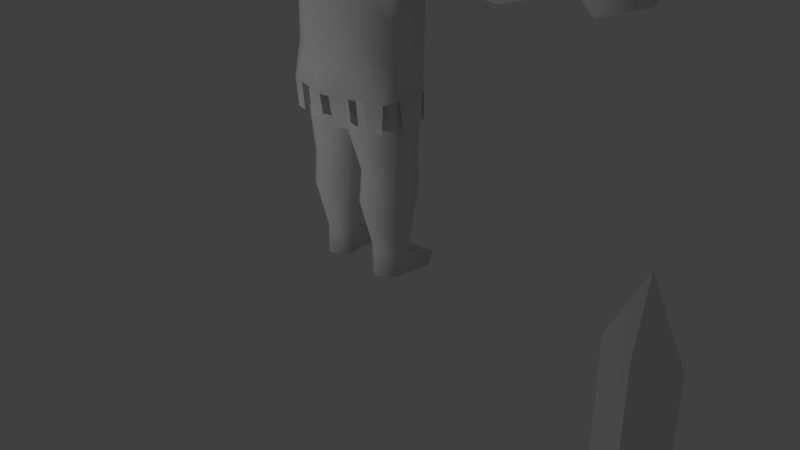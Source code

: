 # Source: 20161125-player_rigging_IK_two_legs.blend  (saved by Blender 2.77.0; exported with 4.5.12 LTS)
import bpy
from mathutils import Matrix  # noqa: F401  (used for matrix-valued properties, if any)

bpy.ops.wm.read_factory_settings(use_empty=True)
scene = bpy.context.scene
scene.name = 'Scene'

# ---- collections
col_collection_1 = bpy.data.collections.new('Collection 1'); scene.collection.children.link(col_collection_1)

# ---- world
world_world = bpy.data.worlds.new('World'); scene.world = world_world
world_world.color = (0.05088, 0.05088, 0.05088)
world_world.use_sun_shadow = False
world_world.sun_shadow_jitter_overblur = 0.0
world_world.cycles.sampling_method = 'MANUAL'

# ---- cameras
cam_camera = bpy.data.cameras.new('Camera')
cam_camera.clip_end = 100.0
cam_camera.lens = 35.0
cam_camera.sensor_width = 32.0
cam_camera.sensor_height = 18.0
cam_camera.ortho_scale = 7.314
cam_camera.dof.focus_distance = 0.0
cam_camera.dof.aperture_fstop = 128.0

# ---- lights
light_point = bpy.data.lights.new('Point', 'POINT')
light_point.transmission_factor = 0.0
light_point.energy = 100.0
light_point.shadow_buffer_clip_start = 0.5
light_point.shadow_soft_size = 0.1
light_point.shadow_maximum_resolution = 0.006
light_point.use_absolute_resolution = True
light_lamp = bpy.data.lights.new('Lamp', 'POINT')
light_lamp.transmission_factor = 0.0
light_lamp.cutoff_distance = 30.0
light_lamp.energy = 100.0
light_lamp.shadow_buffer_clip_start = 1.001
light_lamp.shadow_soft_size = 0.1
light_lamp.shadow_maximum_resolution = 0.006
light_lamp.use_absolute_resolution = True

# ---- meshes
me_sphere = bpy.data.meshes.new('Sphere')
me_sphere.from_pydata([(0.3486, -0.3095, 6.048), (0.2769, -0.4372, 4.567), (0.3578, -0.4923, 4.314), (0.3818, 0.1629, 4.32), (0.3179, -0.4611, 4.356), (0.8471, 0.04595, 2.303), (0.7697, -0.4802, 2.288), (0.4253, 0.3039, 1.312), (0.4253, 0.2904, 2.293), (0.7116, 0.1289, 1.312), (0.7745, 0.08878, 2.293), (0.7264, -0.2724, 1.311), (0.779, -0.3367, 2.293), (0.4253, -0.4338, 1.302), (0.4253, -0.5404, 2.293), (0.1353, -0.2761, 1.302), (0.076, -0.4426, 2.293), (0.1565, 0.1289, 1.312), (0.076, 0.1787, 2.293), (0.4253, 0.09396, 0.3292), (0.6487, -0.004495, 0.3292), (0.6311, -0.2014, 0.3292), (0.4253, -0.3378, 0.3292), (0.2052, -0.2014, 0.3292), (0.2326, -0.004495, 0.3292), (1.85, 0.2353, 3.913), (1.85, 0.04643, 4.241), (1.85, -0.3298, 4.231), (0.3378, -0.6227, 2.296), (1.85, -0.5134, 3.913), (1.85, -0.3298, 3.595), (0.4986, 0.3284, 2.304), (1.85, 0.04643, 3.586), (0.7252, 0.1871, 2.317), (2.864, 0.09211, 3.913), (2.864, -0.01037, 4.091), (2.864, -0.2153, 4.091), (2.864, -0.3178, 3.913), (2.864, -0.2153, 3.736), (2.864, -0.01037, 3.736), (0.3501, 0.4105, 2.296), (0.4339, 0.4183, 3.917), (0.4339, -0.6211, 3.954), (0.4339, -0.5869, 3.564), (0.4339, 0.3382, 3.564), (0.7734, -0.379, 2.734), (0.787, 0.1263, 2.734), (0.4334, 0.3333, 2.718), (0.4334, -0.5726, 2.718), (1.7, -0.4959, 3.913), (1.7, -0.3044, 3.582), (1.7, -0.3044, 4.245), (1.999, -0.4958, 3.913), (1.999, -0.3043, 4.245), (1.999, -0.3043, 3.582), (0.4253, 0.2584, 1.523), (0.7359, 0.07904, 1.523), (0.1146, 0.07904, 1.523), (0.1117, 0.08075, 1.119), (0.4253, 0.2618, 1.119), (0.7389, 0.08075, 1.119), (0.4253, 0.28, 1.889), (0.7656, 0.08356, 1.889), (0.08502, 0.1734, 1.889), (0.4253, -0.5048, 1.884), (0.7614, -0.3069, 1.889), (0.08586, -0.4369, 1.884), (0.1239, 0.03004, 0.8878), (0.7265, 0.03004, 0.8878), (0.4252, 0.204, 0.8878), (0.4252, -0.4885, 0.8922), (0.7197, -0.314, 0.898), (0.1268, -0.3162, 0.8922), (1.184, 0.2822, 3.913), (1.199, -0.5061, 3.913), (1.166, -0.3004, 3.576), (1.166, 0.08313, 3.566), (1.144, -0.2968, 4.27), (1.166, 0.07565, 4.277), (2.159, -0.4881, 3.913), (2.159, 0.09239, 3.558), (2.159, 0.09239, 4.269), (2.159, -0.2828, 4.269), (2.159, -0.2828, 3.558), (2.159, 0.2976, 3.913), (0.3346, 0.07942, 4.345), (0.4253, 0.09396, 1.049e-05), (0.6487, -0.004495, 1.049e-05), (0.6311, -0.2014, 1.049e-05), (0.4253, -0.3744, 1.049e-05), (0.2052, -0.2014, 1.049e-05), (0.2547, -0.004495, 1.049e-05), (3.015, -0.2153, 4.091), (3.015, -0.01037, 4.091), (3.015, 0.09211, 3.913), (0.4586, 0.6142, 1.049e-05), (0.6876, 0.3056, 1.049e-05), (0.2003, 0.5064, 0.02837), (3.015, -0.3178, 3.913), (3.015, -0.2153, 3.736), (3.015, -0.01037, 3.736), (3.233, -0.2888, 3.599), (3.233, 0.07421, 3.599), (3.286, -0.4703, 3.913), (3.275, -0.2888, 4.227), (3.233, 0.03593, 4.247), (3.233, 0.0965, 3.913), (3.576, -0.2345, 3.708), (3.602, 0.02933, 3.708), (3.576, -0.354, 3.915), (3.55, -0.2345, 4.122), (3.638, 0.004602, 4.122), (3.451, 0.1241, 3.885), (3.716, -0.03191, 3.874), (0.7832, -0.3147, 4.314), (0.7832, 0.1005, 4.314), (1.209, 0.3329, 3.913), (0.8012, 0.374, 3.913), (0.783, -0.3223, 3.553), (0.8508, -0.5523, 3.913), (0.783, 0.172, 3.523), (1.226, -0.5597, 3.913), (1.188, -0.3267, 3.53), (1.188, 0.1075, 3.519), (1.164, -0.3226, 4.317), (1.188, 0.09899, 4.324), (0.06643, 0.5225, 2.283), (0.7761, -0.3633, 3.158), (0.4336, 0.3347, 3.15), (0.4336, -0.5765, 3.15), (0.7859, 0.139, 3.15), (0.8262, -0.2917, 2.315), (0.5353, -0.5651, 2.299), (0.07258, -0.6687, 2.289), (0.328, 0.4184, 1.933), (0.1277, 0.5034, 1.92), (0.5409, 0.3172, 1.932), (0.7041, 0.2004, 1.94), (0.8573, -0.001357, 1.947), (0.8462, -0.2505, 1.948), (0.7349, -0.4769, 1.932), (0.5526, -0.5267, 1.943), (0.3142, -0.6102, 1.938), (0.1224, -0.6558, 1.941), (0.6806, 0.5328, 5.774), (0.3523, 0.9025, 5.541), (0.3523, 0.7598, 5.969), (0.7557, 0.196, 5.648), (0.5713, -0.3365, 5.443), (0.5815, -0.235, 5.624), (-0.005988, -1.913, 7.122), (0.3575, -0.9181, 6.58), (-0.005988, -0.4283, 6.039), (-0.005988, -0.8689, 6.647), (0.3575, -1.216, 6.797), (-0.005988, -1.167, 6.865), (0.2263, -1.559, 6.982), (-0.005988, -1.519, 7.037), (0.2263, -0.6497, 6.319), (-0.005988, -0.6094, 6.374), (0.05069, -1.16, 6.308), (0.9488, -1.944, 6.345), (0.6749, -0.8016, 6.155), (-0.01796, -0.4383, 5.927), (0.3714, -0.9534, 6.31), (0.2448, -1.462, 6.392), (0.869, -1.104, 6.239), (0.5655, -1.256, 6.394), (0.5409, -1.739, 6.406), (0.9573, -1.5, 6.304), (0.7642, -1.592, 6.417), (0.3654, -0.5778, 6.047), (-0.05089, -0.8168, 6.149), (0.1724, -0.6702, 6.161), (-0.505, 0.04408, 6.048), (-0.5782, -0.538, 5.772), (-0.3678, -0.4923, 4.314), (-0.3917, 0.1629, 4.32), (-0.3279, -0.4611, 4.356), (-0.857, 0.04595, 2.303), (-0.7797, -0.4802, 2.288), (-0.4352, 0.3039, 1.312), (-0.4352, 0.2904, 2.293), (-0.7215, 0.1289, 1.312), (-0.7845, 0.08878, 2.293), (-0.7364, -0.2724, 1.311), (-0.789, -0.3367, 2.293), (-0.4352, -0.4338, 1.302), (-0.4352, -0.5404, 2.293), (-0.1453, -0.2761, 1.302), (-0.08596, -0.4426, 2.293), (-0.1664, 0.1289, 1.312), (-0.08596, 0.1787, 2.293), (-0.4352, 0.09396, 0.3292), (-0.6587, -0.004495, 0.3292), (-0.641, -0.2014, 0.3292), (-0.4352, -0.3378, 0.3292), (-0.2152, -0.2014, 0.3292), (-0.2425, -0.004495, 0.3292), (-1.86, 0.2353, 3.913), (-1.86, 0.04643, 4.241), (-1.86, -0.3298, 4.231), (-0.3477, -0.6227, 2.296), (-1.86, -0.5134, 3.913), (-1.86, -0.3298, 3.595), (-0.5085, 0.3284, 2.304), (-1.86, 0.04643, 3.586), (-0.7352, 0.1871, 2.317), (-2.874, 0.09211, 3.913), (-2.874, -0.01037, 4.091), (-2.874, -0.2153, 4.091), (-2.874, -0.3178, 3.913), (-2.874, -0.2153, 3.736), (-2.874, -0.01037, 3.736), (-0.36, 0.4105, 2.296), (-0.4438, 0.4183, 3.917), (-0.4438, -0.6211, 3.954), (-0.4438, -0.5869, 3.564), (-0.4438, 0.3382, 3.564), (-0.7834, -0.379, 2.734), (-0.797, 0.1263, 2.734), (-0.4434, 0.3333, 2.718), (-0.4434, -0.5726, 2.718), (-1.71, -0.4959, 3.913), (-1.71, -0.3044, 3.582), (-1.71, -0.3044, 4.245), (-2.009, -0.4958, 3.913), (-2.009, -0.3043, 4.245), (-2.009, -0.3043, 3.582), (-0.4352, 0.2584, 1.523), (-0.7458, 0.07904, 1.523), (-0.1246, 0.07904, 1.523), (-0.1216, 0.08075, 1.119), (-0.4352, 0.2618, 1.119), (-0.7488, 0.08075, 1.119), (-0.4352, 0.28, 1.889), (-0.7755, 0.08356, 1.889), (-0.09498, 0.1734, 1.889), (-0.4352, -0.5048, 1.884), (-0.7714, -0.3069, 1.889), (-0.09581, -0.4369, 1.884), (-0.1339, 0.03004, 0.8878), (-0.7365, 0.03004, 0.8878), (-0.4352, 0.204, 0.8878), (-0.4352, -0.4885, 0.8922), (-0.7297, -0.314, 0.898), (-0.1368, -0.3162, 0.8922), (-1.194, 0.2822, 3.913), (-1.209, -0.5061, 3.913), (-1.176, -0.3004, 3.576), (-1.176, 0.08313, 3.566), (-1.154, -0.2968, 4.27), (-1.176, 0.07565, 4.277), (-2.169, -0.4881, 3.913), (-2.169, 0.09239, 3.558), (-2.169, 0.09239, 4.269), (-2.169, -0.2828, 4.269), (-2.169, -0.2828, 3.558), (-2.169, 0.2976, 3.913), (-0.4352, 0.09396, 1.049e-05), (-0.6587, -0.004495, 1.049e-05), (-0.641, -0.2014, 1.049e-05), (-0.4352, -0.3744, 1.049e-05), (-0.2152, -0.2014, 1.049e-05), (-0.2647, -0.004495, 1.049e-05), (-3.025, -0.2153, 4.091), (-3.025, -0.01037, 4.091), (-3.025, 0.09211, 3.913), (-0.4685, 0.6142, 1.049e-05), (-0.6975, 0.3056, 1.049e-05), (-0.2103, 0.5064, 0.02837), (-3.025, -0.3178, 3.913), (-3.025, -0.2153, 3.736), (-3.025, -0.01037, 3.736), (-3.243, -0.2888, 3.599), (-3.243, 0.07421, 3.599), (-3.296, -0.4703, 3.913), (-3.285, -0.2888, 4.227), (-3.243, 0.03593, 4.247), (-3.243, 0.0965, 3.913), (-3.586, -0.2345, 3.708), (-3.612, 0.02933, 3.708), (-3.586, -0.354, 3.915), (-3.56, -0.2345, 4.122), (-3.648, 0.004602, 4.122), (-3.461, 0.1241, 3.885), (-3.725, -0.03191, 3.874), (-0.7932, -0.3147, 4.314), (-0.7932, 0.1005, 4.314), (-1.219, 0.3329, 3.913), (-0.8112, 0.374, 3.913), (-0.793, -0.3223, 3.553), (-0.8608, -0.5523, 3.913), (-0.793, 0.172, 3.523), (-1.236, -0.5597, 3.913), (-1.198, -0.3267, 3.53), (-1.198, 0.1075, 3.519), (-1.174, -0.3226, 4.317), (-1.198, 0.09899, 4.324), (-0.07638, 0.5225, 2.283), (-0.786, -0.3633, 3.158), (-0.4435, 0.3347, 3.15), (-0.4435, -0.5765, 3.15), (-0.7959, 0.139, 3.15), (-0.8361, -0.2917, 2.315), (-0.5453, -0.5651, 2.299), (-0.08254, -0.6687, 2.289), (-0.338, 0.4184, 1.933), (-0.1376, 0.5034, 1.92), (-0.5509, 0.3172, 1.932), (-0.7141, 0.2004, 1.94), (-0.8673, -0.001357, 1.947), (-0.8562, -0.2505, 1.948), (-0.7448, -0.4769, 1.932), (-0.5625, -0.5267, 1.943), (-0.3242, -0.6102, 1.938), (-0.1324, -0.6558, 1.941), (-0.6905, 0.6375, 5.471), (-0.761, -0.006647, 5.351), (-0.7263, -0.07959, 5.537), (-0.3623, 0.9025, 5.541), (-0.7905, 0.2856, 5.403), (-0.004977, 0.04408, 6.167), (-0.004977, -0.465, 4.577), (-0.004977, -0.5602, 4.308), (-0.004977, 0.2941, 4.32), (-0.004977, 0.5554, 2.291), (-0.004977, -0.7014, 2.291), (-0.004977, 0.4741, 3.532), (-0.004977, -0.6991, 3.532), (-0.004977, 0.4935, 3.921), (-0.004977, -0.6895, 3.921), (-0.004977, -0.6772, 2.703), (-0.004977, 0.5653, 2.703), (-0.004977, -0.4755, 4.371), (-0.004977, 0.1785, 2.289), (-0.004977, -0.4427, 2.289), (-0.004977, 0.1733, 1.885), (-0.004977, -0.4371, 1.88), (-0.004977, 0.54, 3.129), (-0.004977, -0.7313, 3.13), (-0.004977, 1.067, 5.602), (-0.004977, 0.8863, 6.124), (-0.6091, -0.2332, 5.264), (-0.5812, -0.3365, 5.443), (-0.003965, -1.913, 7.122), (-0.3675, -0.9181, 6.58), (-0.003965, -0.4283, 6.039), (-0.003965, -0.8689, 6.647), (-0.3675, -1.216, 6.797), (-0.003965, -1.167, 6.865), (-0.2363, -1.559, 6.982), (-0.003965, -1.519, 7.037), (-0.2363, -0.6497, 6.319), (-0.003965, -0.6094, 6.374), (-0.06064, -1.16, 6.308), (-0.9588, -1.944, 6.345), (-0.6848, -0.8016, 6.155), (0.008005, -0.4383, 5.927), (-0.3813, -0.9534, 6.31), (-0.2548, -1.462, 6.392), (-0.879, -1.104, 6.239), (-0.5755, -1.256, 6.394), (-0.5509, -1.739, 6.406), (-0.9672, -1.5, 6.304), (-0.7742, -1.592, 6.417), (-0.3754, -0.5778, 6.047), (0.04094, -0.8168, 6.149), (-0.1823, -0.6702, 6.161), (-0.004977, 0.5441, 6.048), (-0.004977, 0.8501, 5.809), (-0.004977, 0.7766, 5.443), (-0.004977, 0.9314, 4.943), (-0.004977, 0.8344, 4.354), (0.3486, 0.3976, 6.048), (0.4811, 0.5804, 5.809), (0.5047, 0.6012, 5.443), (0.5326, 0.7075, 4.935), (0.4079, 0.6505, 4.418), (0.495, 0.04408, 6.048), (0.7315, 0.03881, 5.786), (0.7346, -0.04868, 5.44), (0.6722, -0.1543, 4.9), (0.6988, -0.1345, 5.064), (0.5587, -0.1203, 4.58), (0.7424, -0.1839, 5.286), (0.5683, -0.538, 5.772), (0.585, -0.5974, 5.459), (0.4955, -0.6039, 4.944), (0.7035, -0.2472, 5.267), (-0.004977, -0.4559, 6.048), (-0.004977, -0.7609, 5.772), (-0.004977, -0.8667, 5.443), (-0.004977, -0.7793, 4.943), (-0.004977, 0.1182, 4.522), (0.3248, 0.01298, 4.551), (-0.004977, 0.1671, 4.361), (0.7164, -0.07959, 5.537), (0.751, -0.006647, 5.351), (0.7805, 0.2856, 5.403), (0.6806, 0.6375, 5.471), (0.6751, -0.1274, 5.228), (0.8143, -0.1288, 4.888), (0.8346, -0.1634, 5.059), (0.9679, -0.1436, 5.053), (0.7266, -0.1859, 4.863), (0.8033, -0.2598, 5.298), (0.6922, -0.2528, 5.073), (0.7073, -0.2442, 4.906), (0.7899, -0.2898, 5.068), (0.9548, -0.268, 5.062), (0.9403, -0.1492, 5.224), (0.896, -0.1483, 4.913), (0.9689, -0.2091, 5.226), (0.9895, -0.214, 5.058), (0.9114, -0.2111, 4.894), (0.9361, -0.2724, 5.207), (0.867, -0.2603, 4.907), (0.7813, -0.2568, 4.894), (0.8151, -0.1965, 5.317), (0.8271, -0.1366, 5.3), (0.802, -0.1985, 4.851), (0.8345, 0.05658, 5.45), (0.8237, -0.04745, 5.27), (0.6373, -0.02851, 5.267), (0.6475, 0.07294, 5.449), (0.7832, -0.2517, 5.27), (0.5992, -0.2332, 5.264), (0.7537, -0.352, 5.45), (0.7645, -0.248, 5.63), (0.8049, -0.04368, 5.63), (0.6196, -0.03032, 5.627), (-0.3585, 0.3976, 6.048), (-0.4911, 0.5804, 5.809), (-0.5147, 0.6012, 5.443), (-0.5426, 0.7075, 4.935), (-0.4178, 0.6505, 4.418), (-0.7414, 0.03881, 5.786), (-0.7445, -0.04868, 5.44), (-0.6821, -0.1543, 4.9), (-0.7088, -0.1345, 5.064), (-0.5687, -0.1203, 4.58), (-0.7524, -0.1839, 5.286), (-0.3585, -0.3095, 6.048), (-0.595, -0.5974, 5.459), (-0.5055, -0.6039, 4.944), (-0.2869, -0.4372, 4.567), (-0.7134, -0.2472, 5.267), (-0.3348, 0.01298, 4.551), (-0.3446, 0.07942, 4.345), (-0.3623, 0.7598, 5.969), (-0.7657, 0.196, 5.648), (-0.6905, 0.5328, 5.774), (-0.6851, -0.1274, 5.228), (-0.8242, -0.1288, 4.888), (-0.8445, -0.1634, 5.059), (-0.9779, -0.1436, 5.053), (-0.7365, -0.1859, 4.863), (-0.8133, -0.2598, 5.298), (-0.7022, -0.2528, 5.073), (-0.7173, -0.2442, 4.906), (-0.7999, -0.2898, 5.068), (-0.9648, -0.268, 5.062), (-0.9503, -0.1492, 5.224), (-0.906, -0.1483, 4.913), (-0.9788, -0.2091, 5.226), (-0.9995, -0.214, 5.058), (-0.9214, -0.2111, 4.894), (-0.946, -0.2724, 5.207), (-0.8769, -0.2603, 4.907), (-0.7913, -0.2568, 4.894), (-0.8251, -0.1965, 5.317), (-0.8371, -0.1366, 5.3), (-0.812, -0.1985, 4.851), (-0.8444, 0.05658, 5.45), (-0.8336, -0.04745, 5.27), (-0.6473, -0.02851, 5.267), (-0.6575, 0.07294, 5.449), (-0.7932, -0.2517, 5.27), (-0.7636, -0.352, 5.45), (-0.7744, -0.248, 5.63), (-0.5914, -0.235, 5.624), (-0.8148, -0.04368, 5.63), (-0.6296, -0.03032, 5.627), (0.33, 0.04828, 4.46), (-0.004977, 0.1442, 4.455), (0.2987, -0.4499, 4.473), (-0.004977, -0.4706, 4.486), (-0.34, 0.04828, 4.46), (-0.3087, -0.4499, 4.473), (-1.503, -0.501, 3.913), (-1.503, -0.3024, 3.579), (-1.498, -0.3006, 4.258), (-1.527, 0.2588, 3.913), (-1.518, 0.06104, 4.259), (-1.518, 0.06478, 3.576), (1.455, -0.501, 3.913), (1.457, -0.3024, 3.579), (1.47, -0.3006, 4.258), (1.517, 0.2588, 3.913), (1.508, 0.06104, 4.259), (1.508, 0.06478, 3.576)], [], [(0, 322, 390), (85, 4, 2, 3), (396, 85, 3, 325), (4, 334, 324, 2), (130, 46, 47, 128), (120, 44, 41, 117), (42, 2, 324, 331), (40, 31, 33, 5, 131, 6, 132, 28), (127, 118, 43, 129), (61, 8, 10, 62), (62, 10, 12, 65), (65, 12, 14, 64), (64, 14, 16, 66), (18, 63, 337, 335), (63, 18, 8, 61), (59, 7, 9, 60), (60, 9, 11), (15, 17, 58), (58, 17, 7, 59), (22, 23, 90, 89), (75, 74, 121, 122), (78, 73, 116, 125), (76, 75, 122, 123), (26, 27, 53), (53, 27, 29, 52), (52, 29, 30, 54), (54, 30, 32), (36, 37, 98, 92), (129, 43, 329, 340), (127, 130, 120, 118), (43, 42, 331, 329), (115, 117, 41, 3), (328, 330, 41, 44), (119, 114, 2, 42), (339, 328, 44, 128), (119, 42, 43, 118), (326, 126, 40, 28, 133, 327), (3, 2, 114, 115), (330, 325, 3, 41), (6, 45, 48, 132), (126, 326, 333), (31, 40, 47), (5, 46, 45, 131), (133, 28, 48, 332), (30, 50, 32), (29, 49, 50, 30), (27, 51, 49, 29), (26, 51, 27), (80, 32, 25, 84), (83, 54, 32, 80), (79, 52, 54, 83), (82, 53, 52, 79), (81, 26, 53, 82), (84, 25, 26, 81), (17, 57, 55, 7), (15, 57, 17), (9, 56, 11), (7, 55, 56, 9), (67, 58, 59, 69), (72, 15, 58, 67), (70, 13, 15, 72), (71, 11, 13, 70), (68, 60, 11, 71), (69, 59, 60, 68), (57, 63, 61, 55), (15, 66, 63, 57), (13, 64, 66, 15), (11, 65, 64, 13), (56, 62, 65, 11), (55, 61, 62, 56), (19, 69, 68, 20), (20, 68, 71, 21), (21, 71, 70, 22), (22, 70, 72, 23), (23, 72, 67, 24), (24, 67, 69, 19), (501, 76, 73, 499), (497, 75, 76, 501), (496, 74, 75, 497), (498, 77, 74, 496), (500, 78, 77, 498), (499, 73, 78, 500), (34, 84, 81, 35), (35, 81, 82, 36), (36, 82, 79, 37), (37, 79, 83, 38), (38, 83, 80, 39), (39, 80, 84, 34), (486, 487, 334, 4), (485, 484, 85, 396), (484, 486, 4, 85), (63, 66, 338, 337), (66, 16, 336, 338), (89, 90, 91, 86), (20, 21, 88, 87), (34, 35, 93, 94), (23, 24, 91, 90), (21, 22, 89, 88), (94, 93, 105, 106), (91, 24, 97), (19, 95, 97, 24), (86, 91, 97, 95), (20, 96, 95, 19), (20, 87, 96), (87, 86, 95, 96), (39, 34, 94, 100), (38, 39, 100, 99), (35, 36, 92, 93), (37, 38, 99, 98), (101, 102, 108, 107), (92, 98, 103, 104), (99, 100, 102, 101), (93, 92, 104, 105), (100, 94, 106, 102), (98, 99, 101, 103), (102, 106, 112, 108), (105, 104, 110, 111), (103, 101, 107, 109), (106, 105, 111, 112), (104, 103, 109, 110), (109, 113, 110), (111, 110, 113), (111, 113, 112), (112, 113, 108), (108, 113, 107), (109, 107, 113), (116, 117, 115, 125), (125, 115, 114, 124), (124, 114, 119, 121), (121, 119, 118, 122), (122, 118, 120, 123), (123, 120, 117, 116), (74, 77, 124, 121), (73, 76, 123, 116), (77, 78, 125, 124), (47, 46, 33, 31), (5, 33, 46), (40, 126, 333, 47), (333, 339, 128, 47), (45, 46, 130, 127), (48, 129, 340, 332), (45, 127, 129, 48), (120, 130, 128, 44), (131, 45, 6), (132, 48, 28), (133, 332, 327), (126, 40, 134, 135), (31, 33, 137, 136), (5, 131, 139, 138), (6, 132, 141, 140), (28, 133, 143, 142), (152, 159, 158), (155, 154, 151, 153), (157, 156, 154, 155), (156, 157, 150), (153, 151, 158, 159), (163, 173, 171), (163, 172, 173), (165, 167, 164, 160), (167, 166, 162, 164), (170, 169, 166, 167), (168, 170, 167, 165), (169, 170, 161), (168, 161, 170), (160, 164, 173, 172), (164, 162, 171, 173), (86, 87, 88, 89), (432, 174, 322), (174, 443, 322), (437, 175, 443, 174), (443, 390, 322), (449, 177, 176, 178), (396, 325, 177, 449), (178, 176, 324, 334), (303, 301, 221, 220), (293, 290, 215, 218), (216, 331, 324, 176), (214, 202, 305, 180, 304, 179, 207, 205), (300, 302, 217, 291), (235, 236, 184, 182), (236, 239, 186, 184), (239, 238, 188, 186), (238, 240, 190, 188), (192, 335, 337, 237), (237, 235, 182, 192), (233, 234, 183, 181), (234, 185, 183), (189, 232, 191), (232, 233, 181, 191), (196, 262, 263, 197), (249, 295, 294, 248), (252, 298, 289, 247), (250, 296, 295, 249), (200, 227, 201), (227, 226, 203, 201), (226, 228, 204, 203), (228, 206, 204), (210, 265, 271, 211), (302, 340, 329, 217), (300, 291, 293, 303), (217, 329, 331, 216), (288, 177, 215, 290), (328, 218, 215, 330), (292, 216, 176, 287), (339, 301, 218, 328), (292, 291, 217, 216), (326, 327, 306, 202, 214, 299), (177, 288, 287, 176), (330, 215, 177, 325), (180, 305, 222, 219), (299, 333, 326), (205, 221, 214), (179, 304, 219, 220), (306, 332, 222, 202), (204, 206, 224), (203, 204, 224, 223), (201, 203, 223, 225), (200, 201, 225), (254, 258, 199, 206), (257, 254, 206, 228), (253, 257, 228, 226), (256, 253, 226, 227), (255, 256, 227, 200), (258, 255, 200, 199), (191, 181, 229, 231), (189, 191, 231), (183, 185, 230), (181, 183, 230, 229), (241, 243, 233, 232), (246, 241, 232, 189), (244, 246, 189, 187), (245, 244, 187, 185), (242, 245, 185, 234), (243, 242, 234, 233), (231, 229, 235, 237), (189, 231, 237, 240), (187, 189, 240, 238), (185, 187, 238, 239), (230, 185, 239, 236), (229, 230, 236, 235), (193, 194, 242, 243), (194, 195, 245, 242), (195, 196, 244, 245), (196, 197, 246, 244), (197, 198, 241, 246), (198, 193, 243, 241), (495, 493, 247, 250), (491, 495, 250, 249), (490, 491, 249, 248), (492, 490, 248, 251), (494, 492, 251, 252), (493, 494, 252, 247), (208, 209, 255, 258), (209, 210, 256, 255), (210, 211, 253, 256), (211, 212, 257, 253), (212, 213, 254, 257), (213, 208, 258, 254), (489, 178, 334, 487), (488, 449, 178, 489), (237, 337, 338, 240), (240, 338, 336, 190), (262, 259, 264, 263), (194, 260, 261, 195), (208, 267, 266, 209), (197, 263, 264, 198), (195, 261, 262, 196), (267, 279, 278, 266), (264, 270, 198), (193, 198, 270, 268), (259, 268, 270, 264), (194, 193, 268, 269), (194, 269, 260), (260, 269, 268, 259), (213, 273, 267, 208), (212, 272, 273, 213), (209, 266, 265, 210), (211, 271, 272, 212), (274, 280, 281, 275), (265, 277, 276, 271), (272, 274, 275, 273), (266, 278, 277, 265), (273, 275, 279, 267), (271, 276, 274, 272), (275, 281, 285, 279), (278, 284, 283, 277), (276, 282, 280, 274), (279, 285, 284, 278), (277, 283, 282, 276), (282, 283, 286), (284, 286, 283), (284, 285, 286), (285, 281, 286), (281, 280, 286), (282, 286, 280), (289, 298, 288, 290), (298, 297, 287, 288), (297, 294, 292, 287), (294, 295, 291, 292), (295, 296, 293, 291), (296, 289, 290, 293), (248, 294, 297, 251), (247, 289, 296, 250), (251, 297, 298, 252), (221, 205, 207, 220), (179, 220, 207), (214, 221, 333, 299), (333, 221, 301, 339), (219, 300, 303, 220), (222, 332, 340, 302), (219, 222, 302, 300), (293, 218, 301, 303), (304, 180, 219), (305, 202, 222), (306, 327, 332), (299, 308, 307, 214), (205, 309, 310, 207), (179, 311, 312, 304), (180, 313, 314, 305), (202, 315, 316, 306), (347, 353, 354), (350, 348, 346, 349), (352, 350, 349, 351), (351, 345, 352), (348, 354, 353, 346), (358, 366, 368), (358, 368, 367), (360, 355, 359, 362), (362, 359, 357, 361), (365, 362, 361, 364), (363, 360, 362, 365), (364, 356, 365), (363, 365, 356), (355, 367, 368, 359), (359, 368, 366, 357), (259, 262, 261, 260), (373, 372, 377, 378), (371, 370, 375, 376), (369, 322, 374), (373, 378, 395, 394), (372, 371, 376, 377), (370, 369, 374, 375), (1, 384, 405, 408), (376, 375, 380, 381), (374, 322, 379), (378, 384, 395), (384, 378, 382, 405), (375, 374, 379, 380), (378, 377, 383, 382), (381, 380, 386, 387), (379, 322, 0), (381, 387, 389, 385), (380, 379, 0, 386), (1, 388, 393, 323), (387, 386, 391, 392), (388, 387, 392, 393), (386, 0, 390, 391), (384, 1, 395), (145, 146, 144, 400), (399, 147, 397, 398), (341, 342, 146, 145), (399, 400, 144, 147), (420, 419, 413, 411), (409, 418, 417, 410), (402, 403, 404, 412), (406, 409, 410, 416), (387, 388, 407, 389), (377, 376, 401, 383), (388, 1, 408, 407), (376, 381, 385, 401), (412, 404, 414, 415), (404, 411, 413, 414), (415, 414, 410, 417), (414, 413, 416, 410), (415, 421, 402, 412), (419, 406, 416, 413), (403, 420, 411, 404), (408, 405, 421, 418), (383, 401, 420, 403), (382, 383, 403, 402), (389, 407, 409, 406), (407, 408, 418, 409), (385, 389, 406, 419), (401, 385, 419, 420), (417, 418, 421, 415), (382, 402, 421, 405), (422, 423, 424, 425), (423, 426, 427, 424), (426, 428, 148, 427), (428, 429, 149, 148), (429, 430, 431, 149), (430, 422, 425, 431), (422, 430, 429, 428, 426, 423), (373, 436, 435, 372), (371, 434, 433, 370), (369, 432, 322), (373, 394, 448, 436), (372, 435, 434, 371), (370, 433, 432, 369), (446, 460, 457, 441), (434, 438, 437, 433), (436, 448, 441), (441, 457, 439, 436), (433, 437, 174, 432), (436, 439, 440, 435), (438, 444, 175, 437), (438, 442, 447, 444), (446, 323, 393, 445), (444, 392, 391, 175), (445, 393, 392, 444), (175, 391, 390, 443), (441, 448, 446), (485, 396, 449, 488), (320, 317, 452, 450), (321, 318, 319, 451), (341, 320, 450, 342), (321, 451, 452, 317), (472, 463, 465, 471), (461, 462, 469, 470), (454, 464, 456, 455), (458, 468, 462, 461), (444, 447, 459, 445), (435, 440, 453, 434), (445, 459, 460, 446), (434, 453, 442, 438), (464, 467, 466, 456), (456, 466, 465, 463), (467, 469, 462, 466), (466, 462, 468, 465), (467, 464, 454, 473), (471, 465, 468, 458), (455, 456, 463, 472), (460, 470, 473, 457), (440, 455, 472, 453), (439, 454, 455, 440), (447, 458, 461, 459), (459, 461, 470, 460), (442, 471, 458, 447), (453, 472, 471, 442), (469, 467, 473, 470), (439, 457, 473, 454), (474, 477, 476, 475), (475, 476, 343, 478), (478, 343, 344, 479), (479, 344, 481, 480), (480, 481, 483, 482), (482, 483, 477, 474), (474, 475, 478, 479, 480, 482), (394, 485, 488, 448), (448, 488, 489, 446), (446, 489, 487, 323), (395, 1, 486, 484), (394, 395, 484, 485), (1, 323, 487, 486), (199, 200, 494, 493), (200, 225, 492, 494), (225, 223, 490, 492), (223, 224, 491, 490), (224, 206, 495, 491), (206, 199, 493, 495), (25, 499, 500, 26), (26, 500, 498, 51), (51, 498, 496, 49), (49, 496, 497, 50), (50, 497, 501, 32), (32, 501, 499, 25)])
me_sphere.polygons.foreach_set('use_smooth', [1, 1, 1, 1, 1, 1, 1, 1, 1, 1, 1, 1, 1, 1, 1, 1, 1, 1, 1, 1, 1, 1, 1, 1, 1, 1, 1, 1, 1, 1, 1, 1, 1, 1, 1, 1, 1, 1, 1, 1, 1, 1, 1, 1, 1, 1, 1, 1, 1, 1, 1, 1, 1, 1, 1, 1, 1, 1, 1, 1, 1, 1, 1, 1, 1, 1, 1, 1, 1, 1, 1, 1, 1, 1, 1, 1, 1, 1, 1, 1, 1, 1, 1, 1, 1, 1, 1, 1, 1, 1, 1, 1, 1, 1, 1, 1, 1, 1, 1, 1, 1, 1, 1, 1, 1, 1, 1, 1, 1, 1, 1, 1, 1, 1, 1, 1, 1, 1, 1, 1, 1, 1, 1, 1, 1, 1, 1, 1, 1, 1, 1, 1, 1, 1, 1, 1, 1, 1, 1, 1, 1, 1, 1, 1, 1, 1, 1, 1, 1, 1, 1, 0, 0, 0, 0, 0, 0, 0, 0, 0, 0, 0, 0, 0, 0, 0, 1, 1, 1, 1, 1, 1, 1, 1, 1, 1, 1, 1, 1, 1, 1, 1, 1, 1, 1, 1, 1, 1, 1, 1, 1, 1, 1, 1, 1, 1, 1, 1, 1, 1, 1, 1, 1, 1, 1, 1, 1, 1, 1, 1, 1, 1, 1, 1, 1, 1, 1, 1, 1, 1, 1, 1, 1, 1, 1, 1, 1, 1, 1, 1, 1, 1, 1, 1, 1, 1, 1, 1, 1, 1, 1, 1, 1, 1, 1, 1, 1, 1, 1, 1, 1, 1, 1, 1, 1, 1, 1, 1, 1, 1, 1, 1, 1, 1, 1, 1, 1, 1, 1, 1, 1, 1, 1, 1, 1, 1, 1, 1, 1, 1, 1, 1, 1, 1, 1, 1, 1, 1, 1, 1, 1, 1, 1, 1, 1, 1, 1, 1, 1, 1, 1, 1, 1, 1, 1, 1, 1, 1, 1, 1, 1, 1, 1, 1, 1, 1, 1, 1, 1, 1, 0, 0, 0, 0, 0, 0, 0, 0, 0, 0, 0, 0, 0, 0, 0, 1, 1, 1, 1, 1, 1, 1, 1, 1, 1, 1, 1, 1, 1, 1, 1, 1, 1, 1, 1, 1, 1, 1, 1, 1, 1, 1, 1, 1, 1, 1, 1, 1, 1, 1, 1, 1, 1, 1, 1, 1, 1, 1, 1, 1, 1, 1, 1, 1, 1, 1, 0, 0, 0, 0, 0, 0, 0, 1, 1, 1, 1, 1, 1, 1, 1, 1, 1, 1, 1, 1, 1, 1, 1, 1, 1, 1, 1, 1, 1, 1, 1, 1, 1, 1, 1, 1, 1, 1, 1, 1, 1, 1, 1, 1, 1, 1, 1, 1, 1, 1, 1, 1, 1, 1, 1, 0, 0, 0, 0, 0, 0, 0, 1, 1, 1, 1, 1, 1, 1, 1, 1, 1, 1, 1, 1, 1, 1, 1, 1, 1])
_uv = me_sphere.uv_layers.new(name='UVMap')
_uv.uv.foreach_set('vector', [0.5239, 0.3144, 0.5892, 0.3513, 0.5083, 0.3664, 0.2455, 0.3877, 0.1686, 0.3967, 0.1641, 0.3842, 0.2547, 0.3764, 0.2844, 0.4251, 0.2455, 0.3877, 0.2547, 0.3764, 0.3027, 0.4119, 0.1686, 0.3967, 0.1303, 0.4317, 0.1164, 0.4162, 0.1641, 0.3842, 0.2486, 0.2117, 0.2503, 0.1466, 0.3162, 0.1494, 0.3095, 0.2168, 0.2471, 0.265, 0.3, 0.2766, 0.2901, 0.3247, 0.2545, 0.3068, 0.1397, 0.3356, 0.1641, 0.3842, 0.1164, 0.4162, 0.07731, 0.3588, 0.5553, 0.7956, 0.531, 0.7962, 0.4927, 0.7951, 0.4675, 0.7863, 0.4457, 0.7431, 0.4389, 0.7155, 0.4621, 0.6883, 0.4824, 0.667, 0.1753, 0.2122, 0.1858, 0.2658, 0.1249, 0.2811, 0.114, 0.2197, 0.813, 0.5903, 0.8085, 0.6499, 0.7524, 0.648, 0.7535, 0.5911, 0.7535, 0.5911, 0.7524, 0.648, 0.693, 0.6471, 0.6978, 0.5903, 0.6978, 0.5903, 0.693, 0.6471, 0.6358, 0.6425, 0.6428, 0.5854, 0.6428, 0.5854, 0.6358, 0.6425, 0.5856, 0.6351, 0.5949, 0.5787, 0.8576, 0.6586, 0.8793, 0.5905, 0.8927, 0.5999, 0.8684, 0.6619, 0.8793, 0.5905, 0.8576, 0.6586, 0.8085, 0.6499, 0.813, 0.5903, 0.7978, 0.4777, 0.8024, 0.5024, 0.7588, 0.5073, 0.7512, 0.4819, 0.7512, 0.4819, 0.7588, 0.5073, 0.7028, 0.5076, 0.8991, 0.467, 0.8455, 0.492, 0.8435, 0.4631, 0.8435, 0.4631, 0.8455, 0.492, 0.8024, 0.5024, 0.7978, 0.4777, 0.8367, 0.8015, 0.8095, 0.7764, 0.8415, 0.7418, 0.871, 0.7688, 0.3959, 0.5721, 0.3337, 0.5529, 0.3366, 0.5439, 0.3989, 0.5656, 0.2001, 0.5377, 0.1301, 0.5535, 0.1269, 0.5464, 0.1991, 0.528, 0.4426, 0.6032, 0.3959, 0.5721, 0.3989, 0.5656, 0.4507, 0.5985, 0.2151, 0.6457, 0.2653, 0.6439, 0.2615, 0.6625, 0.2615, 0.6625, 0.2653, 0.6439, 0.3112, 0.6501, 0.3074, 0.668, 0.3074, 0.668, 0.3112, 0.6501, 0.3552, 0.6626, 0.352, 0.6812, 0.352, 0.6812, 0.3552, 0.6626, 0.3996, 0.6806, 0.02021, 0.9121, 0.02114, 0.8804, 0.04414, 0.8812, 0.04478, 0.9141, 0.114, 0.2197, 0.1249, 0.2811, 0.05544, 0.2962, 0.04001, 0.2305, 0.1753, 0.2122, 0.2486, 0.2117, 0.2471, 0.265, 0.1858, 0.2658, 0.1249, 0.2811, 0.1397, 0.3356, 0.07731, 0.3588, 0.05544, 0.2962, 0.2321, 0.3395, 0.2545, 0.3068, 0.2901, 0.3247, 0.2547, 0.3764, 0.3701, 0.2914, 0.3475, 0.3529, 0.2901, 0.3247, 0.3, 0.2766, 0.1795, 0.3116, 0.1997, 0.3447, 0.1641, 0.3842, 0.1397, 0.3356, 0.3864, 0.2253, 0.3701, 0.2914, 0.3, 0.2766, 0.3095, 0.2168, 0.1795, 0.3116, 0.1397, 0.3356, 0.1249, 0.2811, 0.1858, 0.2658, 0.6097, 0.7879, 0.5984, 0.789, 0.5553, 0.7956, 0.4824, 0.667, 0.5119, 0.6422, 0.5191, 0.6326, 0.2547, 0.3764, 0.1641, 0.3842, 0.1997, 0.3447, 0.2321, 0.3395, 0.3475, 0.3529, 0.3027, 0.4119, 0.2547, 0.3764, 0.2901, 0.3247, 0.1509, 0.07373, 0.1685, 0.1466, 0.1047, 0.1519, 0.111, 0.08155, 0.3905, 0.08567, 0.4037, 0.08912, 0.3966, 0.1558, 0.3126, 0.08128, 0.3404, 0.0824, 0.3162, 0.1494, 0.2384, 0.07566, 0.2503, 0.1466, 0.1685, 0.1466, 0.183, 0.0773, 0.03376, 0.09132, 0.07763, 0.08592, 0.1047, 0.1519, 0.03137, 0.1605, 0.3552, 0.6626, 0.3646, 0.6452, 0.3996, 0.6806, 0.3112, 0.6501, 0.3153, 0.6306, 0.3646, 0.6452, 0.3552, 0.6626, 0.2653, 0.6439, 0.2629, 0.6237, 0.3153, 0.6306, 0.3112, 0.6501, 0.2151, 0.6457, 0.2629, 0.6237, 0.2653, 0.6439, 0.1297, 0.7132, 0.1163, 0.6751, 0.1637, 0.6566, 0.1756, 0.6956, 0.348, 0.7007, 0.352, 0.6812, 0.3996, 0.6806, 0.3895, 0.7191, 0.3037, 0.6862, 0.3074, 0.668, 0.352, 0.6812, 0.348, 0.7007, 0.2581, 0.6818, 0.2615, 0.6625, 0.3074, 0.668, 0.3037, 0.6862, 0.2181, 0.6833, 0.2151, 0.6457, 0.2615, 0.6625, 0.2581, 0.6818, 0.1756, 0.6956, 0.1637, 0.6566, 0.2151, 0.6457, 0.2181, 0.6833, 0.8455, 0.492, 0.8639, 0.5213, 0.8076, 0.5332, 0.8024, 0.5024, 0.8991, 0.467, 0.8639, 0.5213, 0.8455, 0.492, 0.7588, 0.5073, 0.7538, 0.5373, 0.7028, 0.5076, 0.8024, 0.5024, 0.8076, 0.5332, 0.7538, 0.5373, 0.7588, 0.5073, 0.836, 0.4321, 0.8435, 0.4631, 0.7978, 0.4777, 0.7914, 0.4463, 0.8795, 0.4114, 0.8991, 0.467, 0.8435, 0.4631, 0.836, 0.4321, 0.6615, 0.4462, 0.6535, 0.5018, 0.6066, 0.4937, 0.6169, 0.4363, 0.7027, 0.4527, 0.7028, 0.5076, 0.6535, 0.5018, 0.6615, 0.4462, 0.7458, 0.4518, 0.7512, 0.4819, 0.7028, 0.5076, 0.7027, 0.4527, 0.7914, 0.4463, 0.7978, 0.4777, 0.7512, 0.4819, 0.7458, 0.4518, 0.8639, 0.5213, 0.8793, 0.5905, 0.813, 0.5903, 0.8076, 0.5332, 0.8991, 0.467, 0.9631, 0.5265, 0.8793, 0.5905, 0.8639, 0.5213, 0.6535, 0.5018, 0.6428, 0.5854, 0.5949, 0.5787, 0.6066, 0.4937, 0.7028, 0.5076, 0.6978, 0.5903, 0.6428, 0.5854, 0.6535, 0.5018, 0.7538, 0.5373, 0.7535, 0.5911, 0.6978, 0.5903, 0.7028, 0.5076, 0.8076, 0.5332, 0.813, 0.5903, 0.7535, 0.5911, 0.7538, 0.5373, 0.7735, 0.3707, 0.7914, 0.4463, 0.7458, 0.4518, 0.7403, 0.3761, 0.7403, 0.3761, 0.7458, 0.4518, 0.7027, 0.4527, 0.7132, 0.3764, 0.7132, 0.3764, 0.7027, 0.4527, 0.6615, 0.4462, 0.6787, 0.3718, 0.6787, 0.3718, 0.6615, 0.4462, 0.6169, 0.4363, 0.6444, 0.3599, 0.8269, 0.3483, 0.8795, 0.4114, 0.836, 0.4321, 0.802, 0.3612, 0.802, 0.3612, 0.836, 0.4321, 0.7914, 0.4463, 0.7735, 0.3707, 0.09548, 0.6326, 0.07461, 0.59, 0.1301, 0.5535, 0.1469, 0.605, 0.3803, 0.6087, 0.3959, 0.5721, 0.4426, 0.6032, 0.4211, 0.6419, 0.3245, 0.5917, 0.3337, 0.5529, 0.3959, 0.5721, 0.3803, 0.6087, 0.2639, 0.5791, 0.2649, 0.5344, 0.3337, 0.5529, 0.3245, 0.5917, 0.2076, 0.5917, 0.2001, 0.5377, 0.2649, 0.5344, 0.2639, 0.5791, 0.1469, 0.605, 0.1301, 0.5535, 0.2001, 0.5377, 0.2076, 0.5917, 0.2065, 0.7757, 0.1756, 0.6956, 0.2181, 0.6833, 0.2323, 0.7692, 0.2323, 0.7692, 0.2181, 0.6833, 0.2581, 0.6818, 0.2583, 0.7673, 0.2583, 0.7673, 0.2581, 0.6818, 0.3037, 0.6862, 0.284, 0.7705, 0.284, 0.7705, 0.3037, 0.6862, 0.348, 0.7007, 0.3085, 0.7792, 0.3085, 0.7792, 0.348, 0.7007, 0.3895, 0.7191, 0.3312, 0.793, 0.1838, 0.7878, 0.1297, 0.7132, 0.1756, 0.6956, 0.2065, 0.7757, 0.8158, 0.2684, 0.8223, 0.3108, 0.8123, 0.3119, 0.8024, 0.2708, 0.7579, 0.1381, 0.7921, 0.1846, 0.7758, 0.1885, 0.7489, 0.1429, 0.7921, 0.1846, 0.8158, 0.2684, 0.8024, 0.2708, 0.7758, 0.1885, 0.8793, 0.5905, 0.9631, 0.5265, 0.9723, 0.5384, 0.8927, 0.5999, 0.5949, 0.5787, 0.5856, 0.6351, 0.5745, 0.633, 0.5824, 0.5763, 0.9335, 0.6381, 0.9662, 0.6611, 0.9607, 0.6896, 0.9371, 0.705, 0.8775, 0.8503, 0.8594, 0.8286, 0.8955, 0.7985, 0.9136, 0.8202, 0.2926, 0.8783, 0.2933, 0.9104, 0.2696, 0.9109, 0.2687, 0.8786, 0.8444, 0.9225, 0.8705, 0.9112, 0.8898, 0.9543, 0.8631, 0.9657, 0.8594, 0.8286, 0.8367, 0.8015, 0.871, 0.7688, 0.8955, 0.7985, 0.2687, 0.8786, 0.2696, 0.9109, 0.2331, 0.9331, 0.2338, 0.8792, 0.8898, 0.9543, 0.8705, 0.9112, 0.9424, 0.9257, 0.8858, 0.8843, 0.9624, 0.8908, 0.9424, 0.9257, 0.8705, 0.9112, 0.9371, 0.705, 0.9607, 0.6896, 0.9718, 0.7484, 0.9355, 0.7657, 0.8775, 0.8503, 0.9335, 0.844, 0.9624, 0.8908, 0.8858, 0.8843, 0.8775, 0.8503, 0.9136, 0.8202, 0.9335, 0.844, 0.9044, 0.6926, 0.9371, 0.705, 0.9355, 0.7657, 0.9005, 0.7234, 0.2923, 0.8461, 0.2926, 0.8783, 0.2687, 0.8786, 0.2685, 0.8463, 0.022, 0.849, 0.01864, 0.8196, 0.03979, 0.8165, 0.04588, 0.8483, 0.01669, 0.9443, 0.02021, 0.9121, 0.04478, 0.9141, 0.04052, 0.9469, 0.02114, 0.8804, 0.022, 0.849, 0.04588, 0.8483, 0.04414, 0.8812, 0.08065, 0.845, 0.07947, 0.7973, 0.1365, 0.8096, 0.1289, 0.8487, 0.04478, 0.9141, 0.04414, 0.8812, 0.08696, 0.8812, 0.0847, 0.9186, 0.04588, 0.8483, 0.03979, 0.8165, 0.07947, 0.7973, 0.08065, 0.845, 0.04052, 0.9469, 0.04478, 0.9141, 0.0847, 0.9186, 0.07884, 0.9608, 0.2685, 0.8463, 0.2687, 0.8786, 0.2338, 0.8792, 0.2295, 0.8292, 0.04414, 0.8812, 0.04588, 0.8483, 0.08065, 0.845, 0.08696, 0.8812, 0.2295, 0.8292, 0.2338, 0.8792, 0.2006, 0.876, 0.1721, 0.8504, 0.07884, 0.9608, 0.0847, 0.9186, 0.1261, 0.9159, 0.1418, 0.9508, 0.08696, 0.8812, 0.08065, 0.845, 0.1289, 0.8487, 0.1193, 0.8813, 0.2338, 0.8792, 0.2331, 0.9331, 0.1684, 0.9132, 0.2006, 0.876, 0.0847, 0.9186, 0.08696, 0.8812, 0.1193, 0.8813, 0.1261, 0.9159, 0.1193, 0.8813, 0.1601, 0.8772, 0.1261, 0.9159, 0.1684, 0.9132, 0.1261, 0.9159, 0.1601, 0.8772, 0.1684, 0.9132, 0.1601, 0.8772, 0.2006, 0.876, 0.2006, 0.876, 0.1601, 0.8772, 0.1721, 0.8504, 0.1721, 0.8504, 0.1601, 0.8772, 0.1289, 0.8487, 0.1193, 0.8813, 0.1289, 0.8487, 0.1601, 0.8772, 0.1269, 0.5464, 0.1068, 0.4774, 0.1962, 0.4601, 0.1991, 0.528, 0.1991, 0.528, 0.1962, 0.4601, 0.2704, 0.4624, 0.2657, 0.5271, 0.2657, 0.5271, 0.2704, 0.4624, 0.3542, 0.4842, 0.3366, 0.5439, 0.3366, 0.5439, 0.3542, 0.4842, 0.4286, 0.5096, 0.3989, 0.5656, 0.3989, 0.5656, 0.4286, 0.5096, 0.4931, 0.5512, 0.4507, 0.5985, 0.06508, 0.5848, 0.02998, 0.5131, 0.1068, 0.4774, 0.1269, 0.5464, 0.3337, 0.5529, 0.2649, 0.5344, 0.2657, 0.5271, 0.3366, 0.5439, 0.1301, 0.5535, 0.07461, 0.59, 0.06508, 0.5848, 0.1269, 0.5464, 0.2649, 0.5344, 0.2001, 0.5377, 0.1991, 0.528, 0.2657, 0.5271, 0.3162, 0.1494, 0.2503, 0.1466, 0.2686, 0.0798, 0.3126, 0.08128, 0.2384, 0.07566, 0.2686, 0.0798, 0.2503, 0.1466, 0.3404, 0.0824, 0.3905, 0.08567, 0.3966, 0.1558, 0.3162, 0.1494, 0.3966, 0.1558, 0.3864, 0.2253, 0.3095, 0.2168, 0.3162, 0.1494, 0.1685, 0.1466, 0.2503, 0.1466, 0.2486, 0.2117, 0.1753, 0.2122, 0.1047, 0.1519, 0.114, 0.2197, 0.04001, 0.2305, 0.03137, 0.1605, 0.1685, 0.1466, 0.1753, 0.2122, 0.114, 0.2197, 0.1047, 0.1519, 0.2471, 0.265, 0.2486, 0.2117, 0.3095, 0.2168, 0.3, 0.2766, 0.183, 0.0773, 0.1685, 0.1466, 0.1509, 0.07373, 0.111, 0.08155, 0.1047, 0.1519, 0.07763, 0.08592, 0.03376, 0.09132, 0.03137, 0.1605, 0.02015, 0.09374, 0.3903, 0.08583, 0.341, 0.08258, 0.3511, 0.02465, 0.3863, 0.02642, 0.3129, 0.08075, 0.268, 0.07897, 0.2777, 0.0161, 0.3115, 0.01773, 0.2396, 0.07441, 0.1834, 0.0777, 0.1889, 0.01647, 0.2304, 0.01533, 0.1498, 0.07473, 0.1112, 0.08167, 0.1082, 0.02531, 0.1375, 0.01983, 0.07766, 0.08484, 0.0342, 0.09094, 0.03295, 0.03362, 0.06455, 0.02775, 0.56, 0.9629, 0.5059, 0.9689, 0.5063, 0.9343, 0.3993, 0.971, 0.3993, 0.9177, 0.452, 0.9177, 0.452, 0.971, 0.3433, 0.9689, 0.3429, 0.9343, 0.3993, 0.9177, 0.3993, 0.971, 0.3429, 0.9343, 0.3433, 0.9689, 0.2858, 0.9629, 0.452, 0.971, 0.452, 0.9177, 0.5063, 0.9343, 0.5059, 0.9689, 0.8137, 0.8963, 0.7593, 0.8965, 0.762, 0.8618, 0.8137, 0.8963, 0.762, 0.9348, 0.7593, 0.8965, 0.6539, 0.951, 0.6547, 0.8967, 0.7065, 0.8964, 0.7073, 0.951, 0.6547, 0.8967, 0.6539, 0.8433, 0.7074, 0.8434, 0.7065, 0.8964, 0.5998, 0.8967, 0.5971, 0.8619, 0.6539, 0.8433, 0.6547, 0.8967, 0.5972, 0.935, 0.5998, 0.8967, 0.6547, 0.8967, 0.6539, 0.951, 0.5971, 0.8619, 0.5998, 0.8967, 0.5419, 0.8966, 0.5972, 0.935, 0.5419, 0.8966, 0.5998, 0.8967, 0.7073, 0.951, 0.7065, 0.8964, 0.7593, 0.8965, 0.762, 0.9348, 0.7065, 0.8964, 0.7074, 0.8434, 0.762, 0.8618, 0.7593, 0.8965, 0.9371, 0.705, 0.9044, 0.6926, 0.9054, 0.6644, 0.9335, 0.6381, 0.6074, 0.2788, 0.5609, 0.2848, 0.5892, 0.3513, 0.5609, 0.2848, 0.5239, 0.3144, 0.5892, 0.3513, 0.544, 0.2459, 0.4816, 0.2822, 0.5239, 0.3144, 0.5609, 0.2848, 0.5239, 0.3144, 0.5083, 0.3664, 0.5892, 0.3513, 0.2455, 0.3877, 0.2547, 0.3764, 0.1641, 0.3842, 0.1686, 0.3967, 0.2844, 0.4251, 0.3027, 0.4119, 0.2547, 0.3764, 0.2455, 0.3877, 0.1686, 0.3967, 0.1641, 0.3842, 0.1164, 0.4162, 0.1303, 0.4317, 0.2486, 0.2117, 0.3095, 0.2168, 0.3162, 0.1494, 0.2503, 0.1466, 0.2471, 0.265, 0.2545, 0.3068, 0.2901, 0.3247, 0.3, 0.2766, 0.1397, 0.3356, 0.07731, 0.3588, 0.1164, 0.4162, 0.1641, 0.3842, 0.5553, 0.7956, 0.4824, 0.667, 0.4621, 0.6883, 0.4389, 0.7155, 0.4457, 0.7431, 0.4675, 0.7863, 0.4927, 0.7951, 0.531, 0.7962, 0.1753, 0.2122, 0.114, 0.2197, 0.1249, 0.2811, 0.1858, 0.2658, 0.813, 0.5903, 0.7535, 0.5911, 0.7524, 0.648, 0.8085, 0.6499, 0.7535, 0.5911, 0.6978, 0.5903, 0.693, 0.6471, 0.7524, 0.648, 0.6978, 0.5903, 0.6428, 0.5854, 0.6358, 0.6425, 0.693, 0.6471, 0.6428, 0.5854, 0.5949, 0.5787, 0.5856, 0.6351, 0.6358, 0.6425, 0.8576, 0.6586, 0.8684, 0.6619, 0.8927, 0.5999, 0.8793, 0.5905, 0.8793, 0.5905, 0.813, 0.5903, 0.8085, 0.6499, 0.8576, 0.6586, 0.7978, 0.4777, 0.7512, 0.4819, 0.7588, 0.5073, 0.8024, 0.5024, 0.7512, 0.4819, 0.7028, 0.5076, 0.7588, 0.5073, 0.8991, 0.467, 0.8435, 0.4631, 0.8455, 0.492, 0.8435, 0.4631, 0.7978, 0.4777, 0.8024, 0.5024, 0.8455, 0.492, 0.8367, 0.8015, 0.871, 0.7688, 0.8415, 0.7418, 0.8095, 0.7764, 0.3959, 0.5721, 0.3989, 0.5656, 0.3366, 0.5439, 0.3337, 0.5529, 0.2001, 0.5377, 0.1991, 0.528, 0.1269, 0.5464, 0.1301, 0.5535, 0.4426, 0.6032, 0.4507, 0.5985, 0.3989, 0.5656, 0.3959, 0.5721, 0.2151, 0.6457, 0.2615, 0.6625, 0.2653, 0.6439, 0.2615, 0.6625, 0.3074, 0.668, 0.3112, 0.6501, 0.2653, 0.6439, 0.3074, 0.668, 0.352, 0.6812, 0.3552, 0.6626, 0.3112, 0.6501, 0.352, 0.6812, 0.3996, 0.6806, 0.3552, 0.6626, 0.02021, 0.9121, 0.04478, 0.9141, 0.04414, 0.8812, 0.02114, 0.8804, 0.114, 0.2197, 0.04001, 0.2305, 0.05544, 0.2962, 0.1249, 0.2811, 0.1753, 0.2122, 0.1858, 0.2658, 0.2471, 0.265, 0.2486, 0.2117, 0.1249, 0.2811, 0.05544, 0.2962, 0.07731, 0.3588, 0.1397, 0.3356, 0.2321, 0.3395, 0.2547, 0.3764, 0.2901, 0.3247, 0.2545, 0.3068, 0.3701, 0.2914, 0.3, 0.2766, 0.2901, 0.3247, 0.3475, 0.3529, 0.1795, 0.3116, 0.1397, 0.3356, 0.1641, 0.3842, 0.1997, 0.3447, 0.3864, 0.2253, 0.3095, 0.2168, 0.3, 0.2766, 0.3701, 0.2914, 0.1795, 0.3116, 0.1858, 0.2658, 0.1249, 0.2811, 0.1397, 0.3356, 0.6097, 0.7879, 0.5191, 0.6326, 0.5119, 0.6422, 0.4824, 0.667, 0.5553, 0.7956, 0.5984, 0.789, 0.2547, 0.3764, 0.2321, 0.3395, 0.1997, 0.3447, 0.1641, 0.3842, 0.3475, 0.3529, 0.2901, 0.3247, 0.2547, 0.3764, 0.3027, 0.4119, 0.1509, 0.07373, 0.111, 0.08155, 0.1047, 0.1519, 0.1685, 0.1466, 0.3905, 0.08567, 0.3966, 0.1558, 0.4037, 0.08912, 0.3126, 0.08128, 0.3162, 0.1494, 0.3404, 0.0824, 0.2384, 0.07566, 0.183, 0.0773, 0.1685, 0.1466, 0.2503, 0.1466, 0.03376, 0.09132, 0.03137, 0.1605, 0.1047, 0.1519, 0.07763, 0.08592, 0.3552, 0.6626, 0.3996, 0.6806, 0.3646, 0.6452, 0.3112, 0.6501, 0.3552, 0.6626, 0.3646, 0.6452, 0.3153, 0.6306, 0.2653, 0.6439, 0.3112, 0.6501, 0.3153, 0.6306, 0.2629, 0.6237, 0.2151, 0.6457, 0.2653, 0.6439, 0.2629, 0.6237, 0.1297, 0.7132, 0.1756, 0.6956, 0.1637, 0.6566, 0.1163, 0.6751, 0.348, 0.7007, 0.3895, 0.7191, 0.3996, 0.6806, 0.352, 0.6812, 0.3037, 0.6862, 0.348, 0.7007, 0.352, 0.6812, 0.3074, 0.668, 0.2581, 0.6818, 0.3037, 0.6862, 0.3074, 0.668, 0.2615, 0.6625, 0.2181, 0.6833, 0.2581, 0.6818, 0.2615, 0.6625, 0.2151, 0.6457, 0.1756, 0.6956, 0.2181, 0.6833, 0.2151, 0.6457, 0.1637, 0.6566, 0.8455, 0.492, 0.8024, 0.5024, 0.8076, 0.5332, 0.8639, 0.5213, 0.8991, 0.467, 0.8455, 0.492, 0.8639, 0.5213, 0.7588, 0.5073, 0.7028, 0.5076, 0.7538, 0.5373, 0.8024, 0.5024, 0.7588, 0.5073, 0.7538, 0.5373, 0.8076, 0.5332, 0.836, 0.4321, 0.7914, 0.4463, 0.7978, 0.4777, 0.8435, 0.4631, 0.8795, 0.4114, 0.836, 0.4321, 0.8435, 0.4631, 0.8991, 0.467, 0.6615, 0.4462, 0.6169, 0.4363, 0.6066, 0.4937, 0.6535, 0.5018, 0.7027, 0.4527, 0.6615, 0.4462, 0.6535, 0.5018, 0.7028, 0.5076, 0.7458, 0.4518, 0.7027, 0.4527, 0.7028, 0.5076, 0.7512, 0.4819, 0.7914, 0.4463, 0.7458, 0.4518, 0.7512, 0.4819, 0.7978, 0.4777, 0.8639, 0.5213, 0.8076, 0.5332, 0.813, 0.5903, 0.8793, 0.5905, 0.8991, 0.467, 0.8639, 0.5213, 0.8793, 0.5905, 0.9631, 0.5265, 0.6535, 0.5018, 0.6066, 0.4937, 0.5949, 0.5787, 0.6428, 0.5854, 0.7028, 0.5076, 0.6535, 0.5018, 0.6428, 0.5854, 0.6978, 0.5903, 0.7538, 0.5373, 0.7028, 0.5076, 0.6978, 0.5903, 0.7535, 0.5911, 0.8076, 0.5332, 0.7538, 0.5373, 0.7535, 0.5911, 0.813, 0.5903, 0.7735, 0.3707, 0.7403, 0.3761, 0.7458, 0.4518, 0.7914, 0.4463, 0.7403, 0.3761, 0.7132, 0.3764, 0.7027, 0.4527, 0.7458, 0.4518, 0.7132, 0.3764, 0.6787, 0.3718, 0.6615, 0.4462, 0.7027, 0.4527, 0.6787, 0.3718, 0.6444, 0.3599, 0.6169, 0.4363, 0.6615, 0.4462, 0.8269, 0.3483, 0.802, 0.3612, 0.836, 0.4321, 0.8795, 0.4114, 0.802, 0.3612, 0.7735, 0.3707, 0.7914, 0.4463, 0.836, 0.4321, 0.09548, 0.6326, 0.1469, 0.605, 0.1301, 0.5535, 0.07461, 0.59, 0.3803, 0.6087, 0.4211, 0.6419, 0.4426, 0.6032, 0.3959, 0.5721, 0.3245, 0.5917, 0.3803, 0.6087, 0.3959, 0.5721, 0.3337, 0.5529, 0.2639, 0.5791, 0.3245, 0.5917, 0.3337, 0.5529, 0.2649, 0.5344, 0.2076, 0.5917, 0.2639, 0.5791, 0.2649, 0.5344, 0.2001, 0.5377, 0.1469, 0.605, 0.2076, 0.5917, 0.2001, 0.5377, 0.1301, 0.5535, 0.2065, 0.7757, 0.2323, 0.7692, 0.2181, 0.6833, 0.1756, 0.6956, 0.2323, 0.7692, 0.2583, 0.7673, 0.2581, 0.6818, 0.2181, 0.6833, 0.2583, 0.7673, 0.284, 0.7705, 0.3037, 0.6862, 0.2581, 0.6818, 0.284, 0.7705, 0.3085, 0.7792, 0.348, 0.7007, 0.3037, 0.6862, 0.3085, 0.7792, 0.3312, 0.793, 0.3895, 0.7191, 0.348, 0.7007, 0.1838, 0.7878, 0.2065, 0.7757, 0.1756, 0.6956, 0.1297, 0.7132, 0.8158, 0.2684, 0.8024, 0.2708, 0.8123, 0.3119, 0.8223, 0.3108, 0.7921, 0.1846, 0.7758, 0.1885, 0.8024, 0.2708, 0.8158, 0.2684, 0.8793, 0.5905, 0.8927, 0.5999, 0.9723, 0.5384, 0.9631, 0.5265, 0.5949, 0.5787, 0.5824, 0.5763, 0.5745, 0.633, 0.5856, 0.6351, 0.9335, 0.6381, 0.9371, 0.705, 0.9607, 0.6896, 0.9662, 0.6611, 0.8775, 0.8503, 0.9136, 0.8202, 0.8955, 0.7985, 0.8594, 0.8286, 0.2926, 0.8783, 0.2687, 0.8786, 0.2696, 0.9109, 0.2933, 0.9104, 0.8444, 0.9225, 0.8631, 0.9657, 0.8898, 0.9543, 0.8705, 0.9112, 0.8594, 0.8286, 0.8955, 0.7985, 0.871, 0.7688, 0.8367, 0.8015, 0.2687, 0.8786, 0.2338, 0.8792, 0.2331, 0.9331, 0.2696, 0.9109, 0.8898, 0.9543, 0.9424, 0.9257, 0.8705, 0.9112, 0.8858, 0.8843, 0.8705, 0.9112, 0.9424, 0.9257, 0.9624, 0.8908, 0.9371, 0.705, 0.9355, 0.7657, 0.9718, 0.7484, 0.9607, 0.6896, 0.8775, 0.8503, 0.8858, 0.8843, 0.9624, 0.8908, 0.9335, 0.844, 0.8775, 0.8503, 0.9335, 0.844, 0.9136, 0.8202, 0.9044, 0.6926, 0.9005, 0.7234, 0.9355, 0.7657, 0.9371, 0.705, 0.2923, 0.8461, 0.2685, 0.8463, 0.2687, 0.8786, 0.2926, 0.8783, 0.022, 0.849, 0.04588, 0.8483, 0.03979, 0.8165, 0.01864, 0.8196, 0.01669, 0.9443, 0.04052, 0.9469, 0.04478, 0.9141, 0.02021, 0.9121, 0.02114, 0.8804, 0.04414, 0.8812, 0.04588, 0.8483, 0.022, 0.849, 0.08065, 0.845, 0.1289, 0.8487, 0.1365, 0.8096, 0.07947, 0.7973, 0.04478, 0.9141, 0.0847, 0.9186, 0.08696, 0.8812, 0.04414, 0.8812, 0.04588, 0.8483, 0.08065, 0.845, 0.07947, 0.7973, 0.03979, 0.8165, 0.04052, 0.9469, 0.07884, 0.9608, 0.0847, 0.9186, 0.04478, 0.9141, 0.2685, 0.8463, 0.2295, 0.8292, 0.2338, 0.8792, 0.2687, 0.8786, 0.04414, 0.8812, 0.08696, 0.8812, 0.08065, 0.845, 0.04588, 0.8483, 0.2295, 0.8292, 0.1721, 0.8504, 0.2006, 0.876, 0.2338, 0.8792, 0.07884, 0.9608, 0.1418, 0.9508, 0.1261, 0.9159, 0.0847, 0.9186, 0.08696, 0.8812, 0.1193, 0.8813, 0.1289, 0.8487, 0.08065, 0.845, 0.2338, 0.8792, 0.2006, 0.876, 0.1684, 0.9132, 0.2331, 0.9331, 0.0847, 0.9186, 0.1261, 0.9159, 0.1193, 0.8813, 0.08696, 0.8812, 0.1193, 0.8813, 0.1261, 0.9159, 0.1601, 0.8772, 0.1684, 0.9132, 0.1601, 0.8772, 0.1261, 0.9159, 0.1684, 0.9132, 0.2006, 0.876, 0.1601, 0.8772, 0.2006, 0.876, 0.1721, 0.8504, 0.1601, 0.8772, 0.1721, 0.8504, 0.1289, 0.8487, 0.1601, 0.8772, 0.1193, 0.8813, 0.1601, 0.8772, 0.1289, 0.8487, 0.1269, 0.5464, 0.1991, 0.528, 0.1962, 0.4601, 0.1068, 0.4774, 0.1991, 0.528, 0.2657, 0.5271, 0.2704, 0.4624, 0.1962, 0.4601, 0.2657, 0.5271, 0.3366, 0.5439, 0.3542, 0.4842, 0.2704, 0.4624, 0.3366, 0.5439, 0.3989, 0.5656, 0.4286, 0.5096, 0.3542, 0.4842, 0.3989, 0.5656, 0.4507, 0.5985, 0.4931, 0.5512, 0.4286, 0.5096, 0.06508, 0.5848, 0.1269, 0.5464, 0.1068, 0.4774, 0.02998, 0.5131, 0.3337, 0.5529, 0.3366, 0.5439, 0.2657, 0.5271, 0.2649, 0.5344, 0.1301, 0.5535, 0.1269, 0.5464, 0.06508, 0.5848, 0.07461, 0.59, 0.2649, 0.5344, 0.2657, 0.5271, 0.1991, 0.528, 0.2001, 0.5377, 0.3162, 0.1494, 0.3126, 0.08128, 0.2686, 0.0798, 0.2503, 0.1466, 0.2384, 0.07566, 0.2503, 0.1466, 0.2686, 0.0798, 0.3404, 0.0824, 0.3162, 0.1494, 0.3966, 0.1558, 0.3905, 0.08567, 0.3966, 0.1558, 0.3162, 0.1494, 0.3095, 0.2168, 0.3864, 0.2253, 0.1685, 0.1466, 0.1753, 0.2122, 0.2486, 0.2117, 0.2503, 0.1466, 0.1047, 0.1519, 0.03137, 0.1605, 0.04001, 0.2305, 0.114, 0.2197, 0.1685, 0.1466, 0.1047, 0.1519, 0.114, 0.2197, 0.1753, 0.2122, 0.2471, 0.265, 0.3, 0.2766, 0.3095, 0.2168, 0.2486, 0.2117, 0.183, 0.0773, 0.1509, 0.07373, 0.1685, 0.1466, 0.111, 0.08155, 0.07763, 0.08592, 0.1047, 0.1519, 0.03376, 0.09132, 0.02015, 0.09374, 0.03137, 0.1605, 0.3903, 0.08583, 0.3863, 0.02642, 0.3511, 0.02465, 0.341, 0.08258, 0.3129, 0.08075, 0.3115, 0.01773, 0.2777, 0.0161, 0.268, 0.07897, 0.2396, 0.07441, 0.2304, 0.01533, 0.1889, 0.01647, 0.1834, 0.0777, 0.1498, 0.07473, 0.1375, 0.01983, 0.1082, 0.02531, 0.1112, 0.08167, 0.07766, 0.08484, 0.06455, 0.02775, 0.03295, 0.03362, 0.0342, 0.09094, 0.56, 0.9629, 0.5063, 0.9343, 0.5059, 0.9689, 0.3993, 0.971, 0.452, 0.971, 0.452, 0.9177, 0.3993, 0.9177, 0.3433, 0.9689, 0.3993, 0.971, 0.3993, 0.9177, 0.3429, 0.9343, 0.3429, 0.9343, 0.2858, 0.9629, 0.3433, 0.9689, 0.452, 0.971, 0.5059, 0.9689, 0.5063, 0.9343, 0.452, 0.9177, 0.8137, 0.8963, 0.762, 0.8618, 0.7593, 0.8965, 0.8137, 0.8963, 0.7593, 0.8965, 0.762, 0.9348, 0.6539, 0.951, 0.7073, 0.951, 0.7065, 0.8964, 0.6547, 0.8967, 0.6547, 0.8967, 0.7065, 0.8964, 0.7074, 0.8434, 0.6539, 0.8433, 0.5998, 0.8967, 0.6547, 0.8967, 0.6539, 0.8433, 0.5971, 0.8619, 0.5972, 0.935, 0.6539, 0.951, 0.6547, 0.8967, 0.5998, 0.8967, 0.5971, 0.8619, 0.5419, 0.8966, 0.5998, 0.8967, 0.5972, 0.935, 0.5998, 0.8967, 0.5419, 0.8966, 0.7073, 0.951, 0.762, 0.9348, 0.7593, 0.8965, 0.7065, 0.8964, 0.7065, 0.8964, 0.7593, 0.8965, 0.762, 0.8618, 0.7074, 0.8434, 0.9371, 0.705, 0.9335, 0.6381, 0.9054, 0.6644, 0.9044, 0.6926, 0.6791, 0.01575, 0.7007, 0.106, 0.616, 0.1155, 0.6115, 0.03719, 0.6966, 0.1901, 0.6953, 0.2515, 0.6169, 0.2378, 0.6137, 0.1872, 0.6584, 0.3029, 0.5892, 0.3513, 0.6074, 0.2788, 0.7911, 0.02836, 0.8437, 0.06953, 0.8084, 0.1806, 0.767, 0.1333, 0.7007, 0.106, 0.6966, 0.1901, 0.6137, 0.1872, 0.616, 0.1155, 0.6953, 0.2515, 0.6584, 0.3029, 0.6074, 0.2788, 0.6169, 0.2378, 0.8293, 0.2661, 0.8492, 0.2019, 0.8896, 0.2007, 0.8944, 0.2084, 0.6137, 0.1872, 0.6169, 0.2378, 0.544, 0.2459, 0.5141, 0.2047, 0.6074, 0.2788, 0.5892, 0.3513, 0.5609, 0.2848, 0.8437, 0.06953, 0.8492, 0.2019, 0.8084, 0.1806, 0.4935, 0.07115, 0.6115, 0.03719, 0.4895, 0.1232, 0.4787, 0.1203, 0.6169, 0.2378, 0.6074, 0.2788, 0.5609, 0.2848, 0.544, 0.2459, 0.6115, 0.03719, 0.616, 0.1155, 0.4947, 0.149, 0.4895, 0.1232, 0.5141, 0.2047, 0.544, 0.2459, 0.4816, 0.2822, 0.4447, 0.2567, 0.5609, 0.2848, 0.5892, 0.3513, 0.5239, 0.3144, 0.9612, 0.184, 0.9637, 0.2541, 0.9398, 0.2087, 0.9411, 0.1993, 0.544, 0.2459, 0.5609, 0.2848, 0.5239, 0.3144, 0.4816, 0.2822, 0.8293, 0.2661, 0.9001, 0.259, 0.893, 0.3232, 0.8324, 0.3096, 0.4447, 0.2567, 0.4816, 0.2822, 0.4447, 0.3609, 0.3959, 0.342, 0.9001, 0.259, 0.9637, 0.2541, 0.9549, 0.333, 0.893, 0.3232, 0.4816, 0.2822, 0.5239, 0.3144, 0.5083, 0.3664, 0.4447, 0.3609, 0.8492, 0.2019, 0.8293, 0.2661, 0.8084, 0.1806, 0.506, 0.4005, 0.5069, 0.4651, 0.4452, 0.4497, 0.4449, 0.4039, 0.3922, 0.4116, 0.3927, 0.4489, 0.3498, 0.4487, 0.3504, 0.4198, 0.5629, 0.4005, 0.5637, 0.4795, 0.5069, 0.4651, 0.506, 0.4005, 0.3922, 0.4116, 0.4449, 0.4039, 0.4452, 0.4497, 0.3927, 0.4489, 0.9152, 0.1338, 0.9117, 0.1426, 0.8929, 0.1237, 0.9028, 0.1222, 0.4094, 0.8308, 0.4071, 0.8056, 0.4193, 0.8075, 0.4325, 0.828, 0.9252, 0.08072, 0.9208, 0.1033, 0.903, 0.1, 0.914, 0.08308, 0.4167, 0.8608, 0.4094, 0.8308, 0.4325, 0.828, 0.4315, 0.8468, 0.9637, 0.2541, 0.9001, 0.259, 0.9154, 0.2099, 0.9398, 0.2087, 0.616, 0.1155, 0.6137, 0.1872, 0.5002, 0.1728, 0.4947, 0.149, 0.9001, 0.259, 0.8293, 0.2661, 0.8944, 0.2084, 0.9154, 0.2099, 0.6137, 0.1872, 0.5141, 0.2047, 0.4906, 0.1852, 0.5002, 0.1728, 0.914, 0.08308, 0.903, 0.1, 0.8929, 0.09813, 0.9074, 0.07558, 0.903, 0.1, 0.9028, 0.1222, 0.8929, 0.1237, 0.8929, 0.09813, 0.4279, 0.8018, 0.4419, 0.8261, 0.4325, 0.828, 0.4193, 0.8075, 0.4419, 0.8261, 0.4408, 0.8512, 0.4315, 0.8468, 0.4325, 0.828, 0.9074, 0.07558, 0.9248, 0.06905, 0.9252, 0.08072, 0.914, 0.08308, 0.4217, 0.8694, 0.4167, 0.8608, 0.4315, 0.8468, 0.4408, 0.8512, 0.9208, 0.1033, 0.9152, 0.1338, 0.9028, 0.1222, 0.903, 0.1, 0.3954, 0.8066, 0.3975, 0.7942, 0.4105, 0.7942, 0.4071, 0.8056, 0.9421, 0.1064, 0.9408, 0.1342, 0.9152, 0.1338, 0.9208, 0.1033, 0.9465, 0.079, 0.9421, 0.1064, 0.9208, 0.1033, 0.9252, 0.08072, 0.4015, 0.8622, 0.3943, 0.8331, 0.4094, 0.8308, 0.4167, 0.8608, 0.3943, 0.8331, 0.3954, 0.8066, 0.4071, 0.8056, 0.4094, 0.8308, 0.4089, 0.8729, 0.4015, 0.8622, 0.4167, 0.8608, 0.4217, 0.8694, 0.9408, 0.1342, 0.9254, 0.1438, 0.9117, 0.1426, 0.9152, 0.1338, 0.4193, 0.8075, 0.4071, 0.8056, 0.4105, 0.7942, 0.4279, 0.8018, 0.9465, 0.079, 0.9252, 0.08072, 0.9248, 0.06905, 0.9375, 0.07099, 0.7145, 0.7186, 0.6847, 0.7185, 0.6844, 0.6917, 0.7142, 0.6917, 0.6847, 0.7185, 0.6698, 0.7443, 0.6457, 0.7332, 0.6604, 0.7073, 0.6698, 0.7443, 0.6847, 0.7701, 0.6629, 0.7847, 0.6478, 0.759, 0.6847, 0.7701, 0.7144, 0.7702, 0.7133, 0.7964, 0.6835, 0.7963, 0.7144, 0.7702, 0.7294, 0.7444, 0.7506, 0.7604, 0.7354, 0.786, 0.7294, 0.7444, 0.7145, 0.7186, 0.739, 0.7074, 0.7536, 0.7334, 0.7145, 0.7186, 0.7294, 0.7444, 0.7144, 0.7702, 0.6847, 0.7701, 0.6698, 0.7443, 0.6847, 0.7185, 0.6791, 0.01575, 0.6115, 0.03719, 0.616, 0.1155, 0.7007, 0.106, 0.6966, 0.1901, 0.6137, 0.1872, 0.6169, 0.2378, 0.6953, 0.2515, 0.6584, 0.3029, 0.6074, 0.2788, 0.5892, 0.3513, 0.7911, 0.02836, 0.767, 0.1333, 0.8084, 0.1806, 0.8437, 0.06953, 0.7007, 0.106, 0.616, 0.1155, 0.6137, 0.1872, 0.6966, 0.1901, 0.6953, 0.2515, 0.6169, 0.2378, 0.6074, 0.2788, 0.6584, 0.3029, 0.8293, 0.2661, 0.8944, 0.2084, 0.8896, 0.2007, 0.8492, 0.2019, 0.6137, 0.1872, 0.5141, 0.2047, 0.544, 0.2459, 0.6169, 0.2378, 0.8437, 0.06953, 0.8084, 0.1806, 0.8492, 0.2019, 0.4935, 0.07115, 0.4787, 0.1203, 0.4895, 0.1232, 0.6115, 0.03719, 0.6169, 0.2378, 0.544, 0.2459, 0.5609, 0.2848, 0.6074, 0.2788, 0.6115, 0.03719, 0.4895, 0.1232, 0.4947, 0.149, 0.616, 0.1155, 0.5141, 0.2047, 0.4447, 0.2567, 0.4816, 0.2822, 0.544, 0.2459, 0.9612, 0.184, 0.9411, 0.1993, 0.9398, 0.2087, 0.9637, 0.2541, 0.8293, 0.2661, 0.8324, 0.3096, 0.893, 0.3232, 0.9001, 0.259, 0.4447, 0.2567, 0.3959, 0.342, 0.4447, 0.3609, 0.4816, 0.2822, 0.9001, 0.259, 0.893, 0.3232, 0.9549, 0.333, 0.9637, 0.2541, 0.4816, 0.2822, 0.4447, 0.3609, 0.5083, 0.3664, 0.5239, 0.3144, 0.8492, 0.2019, 0.8084, 0.1806, 0.8293, 0.2661, 0.7579, 0.1381, 0.7489, 0.1429, 0.7758, 0.1885, 0.7921, 0.1846, 0.506, 0.4005, 0.4449, 0.4039, 0.4452, 0.4497, 0.5069, 0.4651, 0.3922, 0.4116, 0.3504, 0.4198, 0.3498, 0.4487, 0.3927, 0.4489, 0.5629, 0.4005, 0.506, 0.4005, 0.5069, 0.4651, 0.5637, 0.4795, 0.3922, 0.4116, 0.3927, 0.4489, 0.4452, 0.4497, 0.4449, 0.4039, 0.9152, 0.1338, 0.9028, 0.1222, 0.8929, 0.1237, 0.9117, 0.1426, 0.4094, 0.8308, 0.4325, 0.828, 0.4193, 0.8075, 0.4071, 0.8056, 0.9252, 0.08072, 0.914, 0.08308, 0.903, 0.1, 0.9208, 0.1033, 0.4167, 0.8608, 0.4315, 0.8468, 0.4325, 0.828, 0.4094, 0.8308, 0.9637, 0.2541, 0.9398, 0.2087, 0.9154, 0.2099, 0.9001, 0.259, 0.616, 0.1155, 0.4947, 0.149, 0.5002, 0.1728, 0.6137, 0.1872, 0.9001, 0.259, 0.9154, 0.2099, 0.8944, 0.2084, 0.8293, 0.2661, 0.6137, 0.1872, 0.5002, 0.1728, 0.4906, 0.1852, 0.5141, 0.2047, 0.914, 0.08308, 0.9074, 0.07558, 0.8929, 0.09813, 0.903, 0.1, 0.903, 0.1, 0.8929, 0.09813, 0.8929, 0.1237, 0.9028, 0.1222, 0.4279, 0.8018, 0.4193, 0.8075, 0.4325, 0.828, 0.4419, 0.8261, 0.4419, 0.8261, 0.4325, 0.828, 0.4315, 0.8468, 0.4408, 0.8512, 0.9074, 0.07558, 0.914, 0.08308, 0.9252, 0.08072, 0.9248, 0.06905, 0.4217, 0.8694, 0.4408, 0.8512, 0.4315, 0.8468, 0.4167, 0.8608, 0.9208, 0.1033, 0.903, 0.1, 0.9028, 0.1222, 0.9152, 0.1338, 0.3954, 0.8066, 0.4071, 0.8056, 0.4105, 0.7942, 0.3975, 0.7942, 0.9421, 0.1064, 0.9208, 0.1033, 0.9152, 0.1338, 0.9408, 0.1342, 0.9465, 0.079, 0.9252, 0.08072, 0.9208, 0.1033, 0.9421, 0.1064, 0.4015, 0.8622, 0.4167, 0.8608, 0.4094, 0.8308, 0.3943, 0.8331, 0.3943, 0.8331, 0.4094, 0.8308, 0.4071, 0.8056, 0.3954, 0.8066, 0.4089, 0.8729, 0.4217, 0.8694, 0.4167, 0.8608, 0.4015, 0.8622, 0.9408, 0.1342, 0.9152, 0.1338, 0.9117, 0.1426, 0.9254, 0.1438, 0.4193, 0.8075, 0.4279, 0.8018, 0.4105, 0.7942, 0.4071, 0.8056, 0.9465, 0.079, 0.9375, 0.07099, 0.9248, 0.06905, 0.9252, 0.08072, 0.7145, 0.7186, 0.7142, 0.6917, 0.6844, 0.6917, 0.6847, 0.7185, 0.6847, 0.7185, 0.6604, 0.7073, 0.6457, 0.7332, 0.6698, 0.7443, 0.6698, 0.7443, 0.6478, 0.759, 0.6629, 0.7847, 0.6847, 0.7701, 0.6847, 0.7701, 0.6835, 0.7963, 0.7133, 0.7964, 0.7144, 0.7702, 0.7144, 0.7702, 0.7354, 0.786, 0.7506, 0.7604, 0.7294, 0.7444, 0.7294, 0.7444, 0.7536, 0.7334, 0.739, 0.7074, 0.7145, 0.7186, 0.7145, 0.7186, 0.6847, 0.7185, 0.6698, 0.7443, 0.6847, 0.7701, 0.7144, 0.7702, 0.7294, 0.7444, 0.767, 0.1333, 0.7579, 0.1381, 0.7921, 0.1846, 0.8084, 0.1806, 0.8084, 0.1806, 0.7921, 0.1846, 0.8158, 0.2684, 0.8293, 0.2661, 0.8293, 0.2661, 0.8158, 0.2684, 0.8223, 0.3108, 0.8324, 0.3096, 0.8084, 0.1806, 0.8293, 0.2661, 0.8158, 0.2684, 0.7921, 0.1846, 0.767, 0.1333, 0.8084, 0.1806, 0.7921, 0.1846, 0.7579, 0.1381, 0.8293, 0.2661, 0.8324, 0.3096, 0.8223, 0.3108, 0.8158, 0.2684, 0.1637, 0.6566, 0.2151, 0.6457, 0.2076, 0.5917, 0.1469, 0.605, 0.2151, 0.6457, 0.2629, 0.6237, 0.2639, 0.5791, 0.2076, 0.5917, 0.2629, 0.6237, 0.3153, 0.6306, 0.3245, 0.5917, 0.2639, 0.5791, 0.3153, 0.6306, 0.3646, 0.6452, 0.3803, 0.6087, 0.3245, 0.5917, 0.3646, 0.6452, 0.3996, 0.6806, 0.4211, 0.6419, 0.3803, 0.6087, 0.1163, 0.6751, 0.1637, 0.6566, 0.1469, 0.605, 0.09548, 0.6326, 0.1637, 0.6566, 0.1469, 0.605, 0.2076, 0.5917, 0.2151, 0.6457, 0.2151, 0.6457, 0.2076, 0.5917, 0.2639, 0.5791, 0.2629, 0.6237, 0.2629, 0.6237, 0.2639, 0.5791, 0.3245, 0.5917, 0.3153, 0.6306, 0.3153, 0.6306, 0.3245, 0.5917, 0.3803, 0.6087, 0.3646, 0.6452, 0.3646, 0.6452, 0.3803, 0.6087, 0.4211, 0.6419, 0.3996, 0.6806, 0.1163, 0.6751, 0.09548, 0.6326, 0.1469, 0.605, 0.1637, 0.6566])
me_sphere.use_remesh_preserve_volume = False
me_sphere.use_remesh_preserve_attributes = False
me_sphere.use_mirror_x = True
me_sphere.update()
me_cube = bpy.data.meshes.new('Cube')
me_cube.from_pydata([(-0.4317, -0.2786, 0.2874), (-0.4317, -0.2786, 0.4448), (-0.4317, -0.09457, 0.2874), (-0.4317, -0.09457, 0.4448), (0.3622, -0.2786, 0.2874), (0.3622, -0.2786, 0.4448), (0.3622, -0.09457, 0.2874), (0.3622, -0.09457, 0.4448), (-0.1033, -0.1159, 0.2939), (-0.1033, -0.2573, 0.2939), (0.03391, -0.1159, 0.2939), (0.03391, -0.2573, 0.2939), (-0.1033, -0.1159, -0.4078), (-0.1033, -0.2573, -0.4078), (0.03391, -0.1159, -0.4078), (0.03391, -0.2573, -0.4078), (-0.1213, -0.09743, -0.4078), (-0.1213, -0.2757, -0.4078), (0.05184, -0.09743, -0.4078), (0.05184, -0.2757, -0.4078), (-0.1213, -0.09743, -0.4949), (-0.1213, -0.2757, -0.4949), (0.05184, -0.09743, -0.4949), (0.05184, -0.2757, -0.4949), (-0.3553, -0.2786, 0.4448), (-0.3553, -0.09457, 0.4448), (0.2859, -0.09457, 0.4448), (0.2859, -0.2786, 0.4448), (-0.03471, -0.09457, 0.4448), (-0.03471, -0.2786, 0.4448), (0.1873, -0.1866, 0.4448), (-0.2567, -0.1866, 0.4448), (0.3622, -0.1866, 0.4448), (-0.4317, -0.1866, 0.4448), (-0.2567, -0.1866, 2.539), (-0.03471, -0.09457, 2.539), (0.1873, -0.1866, 2.539), (-0.03471, -0.2786, 2.539), (-0.03471, -0.1866, 2.983)], [], [(1, 33, 3, 2, 0), (3, 7, 6, 2), (7, 32, 5, 4, 6), (5, 1, 0, 4), (6, 4, 11, 10), (10, 11, 15, 14), (0, 2, 8, 9), (2, 6, 10, 8), (4, 0, 9, 11), (13, 12, 16, 17), (9, 8, 12, 13), (11, 9, 13, 15), (8, 10, 14, 12), (19, 17, 21, 23), (15, 13, 17, 19), (12, 14, 18, 16), (14, 15, 19, 18), (21, 20, 22, 23), (16, 18, 22, 20), (18, 19, 23, 22), (17, 16, 20, 21), (1, 5, 27, 29, 24), (7, 3, 25, 28, 26), (5, 32, 30, 29), (32, 7, 28, 30), (3, 33, 31, 28), (33, 1, 29, 31), (31, 28, 35, 34), (35, 36, 38), (29, 31, 34, 37), (28, 30, 36, 35), (30, 29, 37, 36), (36, 37, 38), (34, 35, 38), (37, 34, 38)])
me_cube.use_remesh_preserve_volume = False
me_cube.use_remesh_preserve_attributes = False
me_cube.use_mirror_vertex_groups = False
me_cube.update()
arm_armature_001 = bpy.data.armatures.new('Armature.001')  # bones are not reproduced

# ---- objects
ob_armature = bpy.data.objects.new('Armature', arm_armature_001)
ob_sphere = bpy.data.objects.new('Sphere', me_sphere)
ob_point = bpy.data.objects.new('Point', light_point)
ob_cube = bpy.data.objects.new('Cube', me_cube)
ob_lamp = bpy.data.objects.new('Lamp', light_lamp)
ob_camera = bpy.data.objects.new('Camera', cam_camera)

# ---- transforms, parenting, visibility, modifiers, constraints
ob_armature.location = (0.0, 0.0, 0.0)
ob_armature.show_in_front = True
ob_armature.lineart.crease_threshold = 0.0
ob_sphere.parent = ob_armature
ob_sphere.location = (0.0, 0.0, 0.0)
ob_sphere.lineart.crease_threshold = 0.0
ob_sphere.use_mesh_mirror_x = True
_vg = ob_sphere.vertex_groups.new(name='root')
for _i, _w in zip([5, 6, 8, 10, 12, 14, 16, 18, 28, 31, 33, 40, 45, 46, 47, 48, 61, 62, 63, 64, 65, 66, 126, 131, 132, 133, 134, 135, 136, 137, 138, 139, 140, 141, 142, 143, 179, 180, 182, 184, 186, 188, 190, 192, 202, 205, 207, 214, 219, 220, 221, 222, 235, 236, 237, 238, 239, 240, 299, 304, 305, 306, 307, 308, 309, 310, 311, 312, 313, 314, 315, 316, 326, 327, 332, 333, 335, 336, 337, 338], [1.0, 1.0, 1.0, 1.0, 1.0, 1.0, 1.0, 1.0, 1.0, 1.0, 1.0, 1.0, 0.5, 0.5, 0.5, 0.5, 0.5451, 0.5147, 1.0, 0.5015, 0.5042, 1.0, 1.0, 1.0, 1.0, 1.0, 0.9932, 1.0, 1.0, 0.9998, 0.9604, 0.9746, 1.0, 0.9336, 1.0, 1.0, 1.0, 1.0, 1.0, 1.0, 1.0, 1.0, 1.0, 1.0, 1.0, 1.0, 1.0, 1.0, 0.5, 0.5, 0.5, 0.5, 0.5007, 0.7041, 1.0, 0.5002, 0.5, 1.0, 1.0, 1.0, 1.0, 1.0, 0.9969, 1.0, 0.9416, 1.0, 1.0, 0.9539, 0.6889, 0.996, 0.9999, 1.0, 1.0, 1.0, 0.5, 0.5, 1.0, 1.0, 1.0, 1.0]): _vg.add([_i], _w, 'REPLACE')
_vg = ob_sphere.vertex_groups.new(name='spine1')
_vg.add([45, 46, 47, 48, 127, 128, 129, 130, 219, 220, 221, 222, 300, 301, 302, 303, 332, 333, 339, 340], 1.0, 'REPLACE')
_vg = ob_sphere.vertex_groups.new(name='spine2')
_vg.add([41, 42, 43, 44, 117, 118, 119, 120, 215, 216, 217, 218, 290, 291, 292, 293, 328, 329, 330, 331], 1.0, 'REPLACE')
_vg = ob_sphere.vertex_groups.new(name='neck')
for _i, _w in zip([1, 2, 3, 4, 85, 176, 177, 178, 321, 323, 324, 325, 334, 394, 395, 396, 446, 448, 449, 484, 485, 486, 487, 488, 489], [0.5, 0.25, 0.25, 0.5, 0.5, 0.25, 0.25, 0.5, 0.25, 0.5, 0.25, 0.25, 0.5, 0.5, 0.5, 0.5, 0.5, 0.5, 0.5, 1.0, 1.0, 1.0, 1.0, 1.0, 1.0]): _vg.add([_i], _w, 'REPLACE')
_vg = ob_sphere.vertex_groups.new(name='head')
for _i, _w in zip([0, 1, 2, 3, 4, 25, 26, 27, 34, 35, 36, 37, 38, 39, 42, 49, 51, 53, 74, 77, 78, 81, 82, 84, 85, 92, 93, 94, 98, 99, 100, 101, 102, 103, 104, 105, 106, 107, 108, 109, 110, 111, 112, 113, 114, 119, 121, 124, 125, 144, 145, 146, 147, 148, 149, 151, 152, 158, 159, 160, 162, 163, 164, 165, 166, 167, 169, 170, 171, 172, 173, 174, 175, 176, 177, 178, 199, 201, 203, 206, 208, 210, 212, 213, 215, 216, 223, 225, 226, 227, 247, 248, 250, 251, 252, 253, 255, 256, 258, 266, 272, 273, 277, 278, 279, 280, 281, 282, 283, 284, 285, 286, 287, 288, 289, 292, 293, 294, 297, 298, 317, 318, 319, 320, 321, 322, 323, 324, 325, 331, 334, 341, 342, 343, 344, 346, 347, 353, 354, 355, 356, 357, 358, 359, 360, 361, 362, 364, 366, 367, 368, 369, 370, 371, 372, 373, 374, 375, 376, 377, 378, 379, 380, 381, 382, 383, 384, 385, 386, 387, 388, 389, 390, 391, 392, 393, 394, 395, 396, 397, 398, 399, 400, 401, 402, 403, 404, 405, 406, 407, 408, 409, 410, 411, 412, 413, 414, 415, 416, 417, 418, 419, 420, 421, 422, 423, 424, 425, 426, 427, 428, 429, 430, 431, 432, 433, 434, 435, 436, 437, 438, 439, 440, 441, 442, 443, 444, 445, 446, 447, 448, 449, 450, 451, 452, 453, 454, 455, 456, 457, 458, 459, 460, 461, 462, 463, 464, 465, 466, 467, 468, 469, 470, 471, 472, 473, 474, 475, 476, 477, 478, 479, 480, 481, 482, 483], [1.0, 0.0, 0.0, 0.0, 0.0, 0.0, 0.0, 0.0, 0.0, 0.0, 0.0, 0.0, 0.0, 0.0, 0.0, 0.0, 0.0, 0.0, 0.0, 0.0, 0.0, 0.0, 0.0, 0.0, 0.0, 0.0, 0.0, 0.0, 0.0, 0.0, 0.0, 0.0, 0.0, 0.0, 0.0, 0.0, 0.0, 0.0, 0.0, 0.0, 0.0, 0.0, 0.0, 0.0, 0.0, 0.0, 0.0, 0.0, 0.0, 1.0, 1.0, 1.0, 1.0, 1.0, 1.0, 0.0, 0.0, 0.0, 0.0, 0.0, 0.0, 0.0, 0.0, 0.0, 0.0, 0.0, 0.0, 0.0, 0.0, 0.0, 0.0, 1.0, 1.0, 0.0, 0.0, 0.0, 0.0, 0.0, 0.0, 0.0, 0.0, 0.0, 0.0, 0.0, 0.0, 0.0, 0.0, 0.0, 0.0, 0.0, 0.0, 0.0, 0.0, 0.0, 0.0, 0.0, 0.0, 0.0, 0.0, 0.0, 0.0, 0.0, 0.0, 0.0, 0.0, 0.0, 0.0, 0.0, 0.0, 0.0, 0.0, 0.0, 0.0, 0.0, 0.0, 0.0, 0.0, 0.0, 0.0, 0.0, 1.0, 1.0, 1.0, 1.0, 1.0, 1.0, 0.0, 0.0, 0.0, 0.0, 0.0, 1.0, 1.0, 1.0, 1.0, 0.0, 0.0, 0.0, 0.0, 0.0, 0.0, 0.0, 0.0, 0.0, 0.0, 0.0, 0.0, 0.0, 0.0, 0.0, 0.0, 1.0, 1.0, 1.0, 1.0, 1.0, 1.0, 1.0, 1.0, 1.0, 1.0, 1.0, 1.0, 1.0, 1.0, 1.0, 1.0, 1.0, 1.0, 1.0, 1.0, 1.0, 1.0, 1.0, 1.0, 1.0, 1.0, 1.0, 0.0, 1.0, 1.0, 1.0, 1.0, 1.0, 1.0, 1.0, 1.0, 1.0, 1.0, 1.0, 1.0, 1.0, 1.0, 1.0, 1.0, 1.0, 1.0, 1.0, 1.0, 1.0, 1.0, 1.0, 1.0, 1.0, 1.0, 1.0, 1.0, 1.0, 1.0, 1.0, 1.0, 1.0, 1.0, 1.0, 1.0, 1.0, 1.0, 1.0, 1.0, 1.0, 1.0, 1.0, 1.0, 1.0, 1.0, 1.0, 1.0, 1.0, 1.0, 1.0, 1.0, 0.0, 1.0, 1.0, 1.0, 1.0, 1.0, 1.0, 1.0, 1.0, 1.0, 1.0, 1.0, 1.0, 1.0, 1.0, 1.0, 1.0, 1.0, 1.0, 1.0, 1.0, 1.0, 1.0, 1.0, 1.0, 1.0, 1.0, 1.0, 1.0, 1.0, 1.0, 1.0, 1.0, 1.0, 1.0]): _vg.add([_i], _w, 'REPLACE')
_vg = ob_sphere.vertex_groups.new(name='lowLeather')
for _i, _w in zip([151, 152, 153, 154, 155, 158, 159, 165, 346, 347, 348, 349, 350, 353, 354, 360], [1.0, 1.0, 1.0, 0.1028, 0.0, 1.0, 1.0, 0.0, 1.0, 1.0, 1.0, 0.0, 0.0, 1.0, 1.0, 0.0]): _vg.add([_i], _w, 'REPLACE')
_vg = ob_sphere.vertex_groups.new(name='upLeather')
_vg.add([150, 154, 155, 156, 157, 345, 349, 350, 351, 352], 1.0, 'REPLACE')
_vg = ob_sphere.vertex_groups.new(name='lowLeather.L')
for _i, _w in zip([151, 153, 162, 164, 166, 346, 348, 355, 357, 358, 359, 360, 361, 362, 366, 367, 368], [0.0, 0.0, 0.0, 0.0, 0.0, 0.0, 0.0, 1.0, 0.9456, 1.0, 1.0, 0.0, 0.02824, 0.0, 1.0, 1.0, 1.0]): _vg.add([_i], _w, 'REPLACE')
_vg = ob_sphere.vertex_groups.new(name='upLeather.L')
for _i, _w in zip([162, 346, 349, 355, 356, 357, 359, 360, 361, 362, 363, 364, 365], [0.1181, 0.0, 0.0327, 0.1147, 1.0, 0.1272, 0.0, 1.0, 1.0, 0.98, 1.0, 1.0, 1.0]): _vg.add([_i], _w, 'REPLACE')
_vg = ob_sphere.vertex_groups.new(name='lowLeather.R')
for _i, _w in zip([151, 158, 159, 160, 162, 163, 164, 165, 171, 172, 173, 354, 358, 367, 390], [0.0, 0.0, 0.0, 1.0, 1.0, 1.0, 1.0, 0.0, 1.0, 1.0, 1.0, 0.0, 0.0357, 0.0, 0.183]): _vg.add([_i], _w, 'REPLACE')
_vg = ob_sphere.vertex_groups.new(name='upLeather.R')
for _i, _w in zip([4, 85, 161, 165, 166, 167, 168, 169, 170, 178, 334, 394, 395, 396, 446, 448, 449, 484, 485, 486, 487, 488, 489], [0.5, 0.5, 1.0, 1.0, 1.0, 1.0, 1.0, 1.0, 1.0, 0.5, 0.5, 0.5, 0.5, 0.5, 0.5, 0.5, 0.5, 1.0, 1.0, 1.0, 1.0, 1.0, 1.0]): _vg.add([_i], _w, 'REPLACE')
_vg = ob_sphere.vertex_groups.new(name='shoulder.L')
for _i, _w in zip([176, 177, 178, 215, 216, 287, 288, 290, 291, 292, 293, 324, 325, 330, 331, 334, 396, 449], [1.0, 1.0, 1.0, 1.0, 1.0, 0.5, 0.5, 0.5, 0.5, 0.5, 0.5, 1.0, 1.0, 1.0, 1.0, 1.0, 1.0, 1.0]): _vg.add([_i], _w, 'REPLACE')
_vg = ob_sphere.vertex_groups.new(name='upArm.L')
for _i, _w in zip([199, 200, 201, 203, 204, 206, 223, 224, 225, 226, 227, 228, 247, 248, 249, 250, 251, 252, 287, 288, 289, 290, 291, 292, 293, 294, 295, 296, 297, 298, 490, 491, 492, 493, 494, 495], [0.5, 0.5, 0.5, 0.5, 0.5, 0.5, 0.5, 0.5, 0.5, 0.5, 0.5, 0.5, 1.0, 1.0, 1.0, 1.0, 1.0, 1.0, 0.5, 0.5, 1.0, 0.5, 0.5, 0.5, 0.5, 1.0, 1.0, 1.0, 1.0, 1.0, 1.0, 1.0, 1.0, 1.0, 1.0, 1.0]): _vg.add([_i], _w, 'REPLACE')
_vg = ob_sphere.vertex_groups.new(name='lowArm.L')
for _i, _w in zip([199, 200, 201, 203, 204, 206, 208, 209, 210, 211, 212, 213, 223, 224, 225, 226, 227, 228, 253, 254, 255, 256, 257, 258, 265, 266, 267, 271, 272, 273], [0.5, 0.5, 0.5, 0.5, 0.5, 0.5, 0.7, 0.7, 0.7, 0.7, 0.7, 0.7, 0.5, 0.5, 0.5, 0.5, 0.5, 0.5, 1.0, 1.0, 1.0, 1.0, 1.0, 1.0, 0.3, 0.3, 0.3, 0.3, 0.3, 0.3]): _vg.add([_i], _w, 'REPLACE')
_vg = ob_sphere.vertex_groups.new(name='hand.L')
for _i, _w in zip([208, 209, 210, 211, 212, 213, 265, 266, 267, 271, 272, 273, 274, 275, 276, 277, 278, 279, 280, 281, 282, 283, 284, 285, 286], [0.3, 0.3, 0.3, 0.3, 0.3, 0.3, 0.7, 0.7, 0.7, 0.7, 0.7, 0.7, 1.0, 1.0, 1.0, 1.0, 1.0, 1.0, 1.0, 1.0, 1.0, 1.0, 1.0, 1.0, 1.0]): _vg.add([_i], _w, 'REPLACE')
_vg = ob_sphere.vertex_groups.new(name='shoulder.R')
for _i, _w in zip([1, 2, 3, 4, 41, 42, 85, 114, 115, 117, 118, 119, 120, 124, 177, 288, 323, 324, 325, 330, 331, 334, 373, 378, 394, 395, 396, 436, 446, 448, 449, 484, 485, 486, 487, 488, 489], [0.0, 1.0, 1.0, 1.0, 1.0, 1.0, 1.0, 0.5, 0.5, 0.5, 0.5, 0.5, 0.5, 0.0, 0.0, 0.0, 0.0, 1.0, 1.0, 1.0, 1.0, 1.0, 0.0, 0.0, 0.0, 0.0, 1.0, 0.0, 0.0, 0.0, 0.0, 0.0, 0.0, 0.0, 0.0, 0.0, 0.0]): _vg.add([_i], _w, 'REPLACE')
_vg = ob_sphere.vertex_groups.new(name='upArm.R')
for _i, _w in zip([25, 26, 27, 29, 30, 32, 49, 50, 51, 52, 53, 54, 73, 74, 75, 76, 77, 78, 114, 115, 116, 117, 118, 119, 120, 121, 122, 123, 124, 125, 496, 497, 498, 499, 500, 501], [0.5, 0.5, 0.5, 0.5, 0.5, 0.5, 0.5, 0.5, 0.5, 0.5, 0.5, 0.5, 1.0, 1.0, 1.0, 1.0, 1.0, 1.0, 0.5, 0.5, 1.0, 0.5, 0.5, 0.5, 0.5, 1.0, 1.0, 1.0, 1.0, 1.0, 1.0, 1.0, 1.0, 1.0, 1.0, 1.0]): _vg.add([_i], _w, 'REPLACE')
_vg = ob_sphere.vertex_groups.new(name='lowArm.R')
for _i, _w in zip([25, 26, 27, 29, 30, 32, 34, 35, 36, 37, 38, 39, 49, 50, 51, 52, 53, 54, 79, 80, 81, 82, 83, 84, 92, 93, 94, 98, 99, 100], [0.5, 0.5, 0.5, 0.5, 0.5, 0.5, 0.7, 0.7, 0.7, 0.7, 0.7, 0.7, 0.5, 0.5, 0.5, 0.5, 0.5, 0.5, 1.0, 1.0, 1.0, 1.0, 1.0, 1.0, 0.3, 0.3, 0.3, 0.3, 0.3, 0.3]): _vg.add([_i], _w, 'REPLACE')
_vg = ob_sphere.vertex_groups.new(name='hand.R')
for _i, _w in zip([92, 93, 94, 98, 99, 100, 101, 102, 103, 104, 105, 106, 107, 108, 109, 110, 111, 112, 113], [0.7, 0.7, 0.7, 0.7, 0.7, 0.7, 1.0, 1.0, 1.0, 1.0, 1.0, 1.0, 1.0, 1.0, 1.0, 1.0, 1.0, 1.0, 1.0]): _vg.add([_i], _w, 'REPLACE')
_vg = ob_sphere.vertex_groups.new(name='upLeg.L')
for _i, _w in zip([5, 6, 8, 10, 12, 14, 16, 18, 28, 31, 33, 40, 57, 61, 63, 64, 66, 131, 132, 134, 135, 136, 137, 138, 140, 141, 143, 179, 180, 181, 182, 183, 184, 185, 186, 187, 188, 189, 190, 191, 192, 202, 205, 207, 219, 229, 230, 231, 235, 236, 237, 238, 239, 240, 304, 305, 306, 307, 308, 309, 310, 312, 313, 314, 315, 316, 335, 336, 337, 338], [0.0, 0.0, 0.0, 0.0, 0.0, 0.0, 0.0, 0.0, 0.0, 0.0, 0.0, 0.0, 0.0, 0.0, 0.0, 0.0, 0.0, 0.0, 0.0, 0.0, 0.0, 0.0, 0.0, 0.0, 0.0, 0.0, 0.0, 0.0, 0.0, 0.5, 0.0, 0.5, 0.06185, 0.5, 3.302e-05, 0.5, 0.0, 0.5, 0.0, 0.5, 0.009518, 0.0, 0.0, 0.0, 0.0, 1.0, 1.0, 1.0, 1.0, 1.0, 0.5, 1.0, 1.0, 0.5, 0.0, 0.0, 0.0, 0.0, 0.0, 0.0, 0.0, 0.0, 0.0, 0.0, 0.0, 0.0, 0.0, 0.0, 0.25, 0.25]): _vg.add([_i], _w, 'REPLACE')
_vg = ob_sphere.vertex_groups.new(name='lowLeg.L')
for _i, _w in zip([6, 7, 16, 18, 55, 61, 62, 63, 66, 126, 134, 135, 136, 137, 138, 143, 179, 180, 181, 182, 183, 184, 185, 187, 188, 189, 190, 191, 192, 193, 194, 195, 196, 197, 198, 202, 205, 207, 214, 220, 229, 231, 232, 233, 234, 235, 236, 237, 238, 239, 240, 241, 242, 243, 244, 245, 246, 299, 300, 304, 305, 306, 307, 308, 309, 310, 311, 312, 313, 314, 315, 316, 335, 336, 337, 338], [0.0, 0.0, 0.0, 0.0, 0.0, 0.0, 0.0, 0.0, 0.0, 0.0, 0.0, 0.0, 0.0, 0.0, 0.0, 0.0, 0.0, 0.0, 0.5, 0.0, 0.5, 0.0, 0.5, 0.5, 0.0, 0.5, 0.0, 0.5, 0.0, 0.5, 0.5, 0.5, 0.5, 0.5, 0.5, 0.0, 0.0, 0.0, 0.0, 0.0, 0.0, 0.0, 1.0, 1.0, 1.0, 0.0, 0.0, 0.0, 0.0, 0.0, 0.0, 1.0, 1.0, 1.0, 1.0, 1.0, 1.0, 0.0, 0.0, 0.0, 0.0, 0.0, 0.0, 0.0, 0.0, 0.0, 0.0, 0.0, 0.0, 0.0, 0.0, 0.0, 0.0, 0.0, 0.0, 0.0]): _vg.add([_i], _w, 'REPLACE')
_vg = ob_sphere.vertex_groups.new(name='foot.L')
for _i, _w in zip([193, 194, 195, 196, 197, 198, 259, 260, 261, 262, 263, 264], [0.5, 0.5, 0.5, 0.5, 0.5, 0.5, 1.0, 1.0, 1.0, 1.0, 1.0, 1.0]): _vg.add([_i], _w, 'REPLACE')
_vg = ob_sphere.vertex_groups.new(name='toe.L')
_vg.add([268, 269, 270], 1.0, 'REPLACE')
_vg = ob_sphere.vertex_groups.new(name='upLeg.R')
for _i, _w in zip([5, 7, 8, 9, 10, 11, 12, 13, 14, 15, 16, 17, 18, 28, 31, 33, 55, 56, 57, 61, 62, 63, 64, 65, 66, 131, 132, 190, 192, 308, 335, 336, 337, 338], [0.0, 0.5, 0.0, 0.5, 0.0, 0.5, 0.0, 0.5, 0.0, 0.5, 0.0, 0.5, 0.0, 0.0, 0.0, 0.0, 1.0, 1.0, 1.0, 1.0, 1.0, 0.5, 1.0, 1.0, 0.5, 0.0, 0.0, 0.0, 0.0, 0.0, 0.0, 0.0, 0.25, 0.25]): _vg.add([_i], _w, 'REPLACE')
_vg = ob_sphere.vertex_groups.new(name='lowLeg.R')
for _i, _w in zip([7, 9, 11, 13, 15, 17, 19, 20, 21, 22, 23, 24, 58, 59, 60, 67, 68, 69, 70, 71, 72], [0.5, 0.5, 0.5, 0.5, 0.5, 0.5, 0.5, 0.5, 0.5, 0.5, 0.5, 0.5, 1.0, 1.0, 1.0, 1.0, 1.0, 1.0, 1.0, 1.0, 1.0]): _vg.add([_i], _w, 'REPLACE')
_vg = ob_sphere.vertex_groups.new(name='foot.R')
for _i, _w in zip([19, 20, 21, 22, 23, 24, 86, 87, 88, 89, 90, 91], [0.5, 0.5, 0.5, 0.5, 0.5, 0.5, 1.0, 1.0, 1.0, 1.0, 1.0, 1.0]): _vg.add([_i], _w, 'REPLACE')
_vg = ob_sphere.vertex_groups.new(name='toe.R')
_vg.add([95, 96, 97], 1.0, 'REPLACE')
_m = ob_sphere.modifiers.new('Armature', 'ARMATURE')
_m.object = ob_armature
ob_point.location = (-1.321, -4.985, 1.707)
ob_point.lineart.crease_threshold = 0.0
ob_cube.location = (5.815, -3.209, 0.4477)
ob_cube.lineart.crease_threshold = 0.0
ob_lamp.location = (-3.95, 11.61, 9.915)
ob_lamp.rotation_euler = (0.6503, 0.05522, 1.866)
ob_lamp.lock_rotations_4d = False
ob_lamp.empty_display_type = 'ARROWS'
ob_lamp.color = (0.0, 0.0, 0.0, 0.0)
ob_lamp.lineart.crease_threshold = 0.0
ob_camera.location = (7.481, -6.508, 5.344)
ob_camera.rotation_euler = (1.109, 0.01082, 0.8149)
ob_camera.lock_rotations_4d = False
ob_camera.empty_display_type = 'ARROWS'
ob_camera.color = (0.0, 0.0, 0.0, 0.0)
ob_camera.display_type = 'WIRE'
ob_camera.lineart.crease_threshold = 0.0

# ---- collection membership
col_collection_1.objects.link(ob_armature)
col_collection_1.objects.link(ob_sphere)
col_collection_1.objects.link(ob_point)
col_collection_1.objects.link(ob_cube)
col_collection_1.objects.link(ob_lamp)
col_collection_1.objects.link(ob_camera)

# ---- scene / render settings (as saved in the file)
scene.camera = ob_camera
scene.frame_start = 1; scene.frame_end = 250; scene.frame_set(5)
scene.render.engine = 'BLENDER_EEVEE_NEXT'
scene.render.resolution_percentage = 50
scene.render.dither_intensity = 0.0
scene.cycles.use_denoising = False
scene.cycles.samples = 128
scene.cycles.sampling_pattern = 'TABULATED_SOBOL'
scene.cycles.light_sampling_threshold = 0.0
scene.cycles.use_adaptive_sampling = False
scene.cycles.use_light_tree = False
scene.cycles.blur_glossy = 0.0
scene.cycles.sample_clamp_indirect = 0.0
scene.view_settings.view_transform = 'Standard'
bpy.context.view_layer.update()
